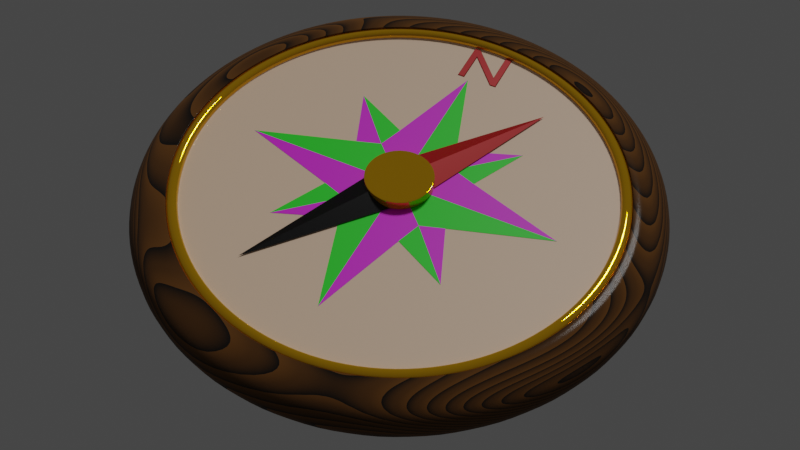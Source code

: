 # Source: compass.blend  (saved by Blender 2.80.41; exported with 4.5.12 LTS)
import bpy
from mathutils import Matrix  # noqa: F401  (used for matrix-valued properties, if any)

bpy.ops.wm.read_factory_settings(use_empty=True)
scene = bpy.context.scene
scene.name = 'Scene'

# ---- collections
col_collection = bpy.data.collections.new('Collection'); scene.collection.children.link(col_collection)

# ---- images (referenced by path relative to the original .blend; pixels are not part of the script)
import os
ASSET_DIR = os.environ.get("B2B_ASSET_DIR", "")  # directory of the original .blend (textures are referenced by path, not embedded)
HERE = os.path.dirname(os.path.abspath(__file__))  # packed textures are extracted next to this script under _unpacked/

def load_image(name, relpath, width, height, colorspace="sRGB"):
    """Load a texture the original file referenced (path relative to the .blend, or extracted next to this script)."""
    p = next((c for c in (os.path.join(HERE, relpath), os.path.join(ASSET_DIR, relpath)) if relpath and os.path.exists(c)), "")
    if p:
        img = bpy.data.images.load(p, check_existing=True)
        img.name = name
    else:  # same state as the original file: an image datablock whose file is absent (Cycles renders it pink)
        img = bpy.data.images.new(name, width, height)
        img.source = "FILE"
        img.filepath = "//" + (relpath or name)
    img.colorspace_settings.name = colorspace
    return img
img_whitemarble_color_jpg = load_image('WhiteMarble_COLOR.jpg', 'WhiteMarble_COLOR.jpg', 1024, 1024, 'sRGB')

# ---- materials (node trees are filled in below, after node groups)
mat_gold = bpy.data.materials.new('Gold')
mat_gold.roughness = 0.25
mat_wood = bpy.data.materials.new('Wood')
mat_wood.roughness = 0.25
mat_ivory = bpy.data.materials.new('Ivory')
mat_ivory.roughness = 0.25
mat_north = bpy.data.materials.new('North')
mat_north.roughness = 0.25
mat_south = bpy.data.materials.new('South')
mat_south.roughness = 0.25
mat_white_marble = bpy.data.materials.new('White Marble')
mat_white_marble.roughness = 0.25
mat_black_marble = bpy.data.materials.new('Black Marble')
mat_black_marble.roughness = 0.25

# ---- material node trees
mat_gold.use_nodes = True; mat_gold.node_tree.nodes.clear()
_N = mat_gold.node_tree.nodes; _L = mat_gold.node_tree.links
n0 = _N.new('ShaderNodeOutputMaterial'); n0.name = 'Material Output'; n0.location = (300, 300)
n1 = _N.new('ShaderNodeBsdfPrincipled'); n1.name = 'Principled BSDF'; n1.location = (10, 300)
n1.distribution = 'GGX'
n1.subsurface_method = 'BURLEY'
n1.inputs[0].default_value = (0.8, 0.425, 0.0, 1.0)
n1.inputs[1].default_value = 0.5636
n1.inputs[2].default_value = 0.0
n1.inputs[3].default_value = 1.45
n1.inputs[13].default_value = 1.0
n1.inputs[14].default_value = (0.9675, 0.9065, 0.8374, 1.0)
_L.new(n1.outputs[0], n0.inputs[0])
n0.is_active_output = True
mat_wood.use_nodes = True; mat_wood.node_tree.nodes.clear()
_N = mat_wood.node_tree.nodes; _L = mat_wood.node_tree.links
n0 = _N.new('ShaderNodeOutputMaterial'); n0.name = 'Material Output'; n0.location = (617, 300)
n1 = _N.new('ShaderNodeBsdfPrincipled'); n1.name = 'Principled BSDF'; n1.location = (327, 300)
n1.distribution = 'GGX'
n1.subsurface_method = 'BURLEY'
n1.inputs[2].default_value = 1.0
n1.inputs[3].default_value = 1.45
n1.inputs[19].default_value = 0.07738
n1.inputs[20].default_value = 0.1062
n2 = _N.new('ShaderNodeTexWave'); n2.name = 'Wave Texture.001'; n2.location = (-330, 133)
n2.bands_direction = 'DIAGONAL'
n2.rings_direction = 'SPHERICAL'
n2.wave_profile = 'SAW'
n2.inputs[1].default_value = 5.1
n2.inputs[2].default_value = 64.39
n2.inputs[3].default_value = 0.0
n2.inputs[4].default_value = -0.38
n3 = _N.new('ShaderNodeRGBCurve'); n3.name = 'RGB Curves'; n3.location = (-58, 192)
_c = n3.mapping.curves[0]
while len(_c.points) > 2: _c.points.remove(_c.points[-1])
_c.points[0].location = (0.0, 0.0); _c.points[0].handle_type = 'AUTO'
_c.points[1].location = (1.0, 0.5875); _c.points[1].handle_type = 'AUTO'
_c = n3.mapping.curves[1]
while len(_c.points) > 2: _c.points.remove(_c.points[-1])
_c.points[0].location = (0.0, 0.0); _c.points[0].handle_type = 'AUTO'
_c.points[1].location = (1.0, 0.23125); _c.points[1].handle_type = 'AUTO'
_c = n3.mapping.curves[2]
while len(_c.points) > 2: _c.points.remove(_c.points[-1])
_c.points[0].location = (0.0, 0.0); _c.points[0].handle_type = 'AUTO'
_c.points[1].location = (1.0, 0.03125); _c.points[1].handle_type = 'AUTO'
_c = n3.mapping.curves[3]
while len(_c.points) > 2: _c.points.remove(_c.points[-1])
_c.points[0].location = (0.0, 0.0); _c.points[0].handle_type = 'AUTO'
_c.points[1].location = (0.36818, 0.1375); _c.points[1].handle_type = 'AUTO'
_p = _c.points.new(0.6, 0.175); _p.handle_type = 'AUTO'
_p = _c.points.new(0.79545, 0.225); _p.handle_type = 'AUTO'
_p = _c.points.new(1.0, 0.275); _p.handle_type = 'AUTO'
n3.mapping.update()
_L.new(n1.outputs[0], n0.inputs[0])
_L.new(n3.outputs[0], n1.inputs[0])
_L.new(n2.outputs[0], n3.inputs[1])
n0.is_active_output = True
mat_ivory.use_nodes = True; mat_ivory.node_tree.nodes.clear()
_N = mat_ivory.node_tree.nodes; _L = mat_ivory.node_tree.links
n0 = _N.new('ShaderNodeOutputMaterial'); n0.name = 'Material Output'; n0.location = (300, 300)
n1 = _N.new('ShaderNodeBsdfPrincipled'); n1.name = 'Principled BSDF'; n1.location = (10, 300)
n1.distribution = 'GGX'
n1.subsurface_method = 'BURLEY'
n1.inputs[0].default_value = (1.0, 0.7072, 0.4942, 1.0)
n1.inputs[3].default_value = 1.45
n1.inputs[19].default_value = 0.0619
n1.inputs[24].default_value = 0.1543
_L.new(n1.outputs[0], n0.inputs[0])
n0.is_active_output = True
mat_north.use_nodes = True; mat_north.node_tree.nodes.clear()
_N = mat_north.node_tree.nodes; _L = mat_north.node_tree.links
n0 = _N.new('ShaderNodeOutputMaterial'); n0.name = 'Material Output'; n0.location = (300, 300)
n1 = _N.new('ShaderNodeBsdfPrincipled'); n1.name = 'Principled BSDF'; n1.location = (10, 300)
n1.distribution = 'GGX'
n1.subsurface_method = 'BURLEY'
n1.inputs[0].default_value = (0.493, 0.0, 0.0004123, 1.0)
n1.inputs[1].default_value = 0.2238
n1.inputs[2].default_value = 0.3714
n1.inputs[3].default_value = 1.45
n1.inputs[24].default_value = 0.04952
_L.new(n1.outputs[0], n0.inputs[0])
n0.is_active_output = True
mat_south.use_nodes = True; mat_south.node_tree.nodes.clear()
_N = mat_south.node_tree.nodes; _L = mat_south.node_tree.links
n0 = _N.new('ShaderNodeOutputMaterial'); n0.name = 'Material Output'; n0.location = (300, 300)
n1 = _N.new('ShaderNodeBsdfPrincipled'); n1.name = 'Principled BSDF'; n1.location = (10, 300)
n1.distribution = 'GGX'
n1.subsurface_method = 'BURLEY'
n1.inputs[0].default_value = (0.0, 0.0, 0.0, 1.0)
n1.inputs[1].default_value = 0.2857
n1.inputs[2].default_value = 0.3476
n1.inputs[3].default_value = 1.45
_L.new(n1.outputs[0], n0.inputs[0])
n0.is_active_output = True
mat_white_marble.use_nodes = True; mat_white_marble.node_tree.nodes.clear()
_N = mat_white_marble.node_tree.nodes; _L = mat_white_marble.node_tree.links
n0 = _N.new('ShaderNodeOutputMaterial'); n0.name = 'Material Output'; n0.location = (300, 300)
n1 = _N.new('ShaderNodeBsdfPrincipled'); n1.name = 'Principled BSDF'; n1.location = (10, 300)
n1.distribution = 'GGX'
n1.subsurface_method = 'BURLEY'
n1.inputs[3].default_value = 1.45
n2 = _N.new('ShaderNodeTexImage'); n2.name = 'Image Texture'; n2.location = (-541, 223)
n2.image = img_whitemarble_color_jpg
_L.new(n1.outputs[0], n0.inputs[0])
_L.new(n2.outputs[0], n1.inputs[0])
n0.is_active_output = True
mat_black_marble.use_nodes = True; mat_black_marble.node_tree.nodes.clear()
_N = mat_black_marble.node_tree.nodes; _L = mat_black_marble.node_tree.links
n0 = _N.new('ShaderNodeOutputMaterial'); n0.name = 'Material Output'; n0.location = (473, 300)
n1 = _N.new('ShaderNodeBsdfPrincipled'); n1.name = 'Principled BSDF'; n1.location = (183, 300)
n1.distribution = 'GGX'
n1.subsurface_method = 'BURLEY'
n1.inputs[3].default_value = 1.45
n2 = _N.new('ShaderNodeTexImage'); n2.name = 'Image Texture'; n2.location = (-644, 224)
n2.image = img_whitemarble_color_jpg
n3 = _N.new('ShaderNodeInvert'); n3.name = 'Invert'; n3.location = (-357, 222)
n4 = _N.new('ShaderNodeRGBCurve'); n4.name = 'RGB Curves'; n4.location = (-137, 229)
_c = n4.mapping.curves[3]
while len(_c.points) > 2: _c.points.remove(_c.points[-1])
_c.points[0].location = (0.0, 0.0); _c.points[0].handle_type = 'AUTO'
_c.points[1].location = (0.41818, 0.1); _c.points[1].handle_type = 'AUTO'
_p = _c.points.new(0.91818, 0.45625); _p.handle_type = 'AUTO'
_p = _c.points.new(1.0, 1.0); _p.handle_type = 'AUTO'
n4.mapping.update()
_L.new(n1.outputs[0], n0.inputs[0])
_L.new(n2.outputs[0], n3.inputs[1])
_L.new(n3.outputs[0], n4.inputs[1])
_L.new(n4.outputs[0], n1.inputs[0])
n0.is_active_output = True

# ---- world
world_world = bpy.data.worlds.new('World'); scene.world = world_world
world_world.use_nodes = True; world_world.node_tree.nodes.clear()
_N = world_world.node_tree.nodes; _L = world_world.node_tree.links
n0 = _N.new('ShaderNodeOutputWorld'); n0.name = 'World Output'; n0.location = (300, 300)
n1 = _N.new('ShaderNodeBackground'); n1.name = 'Background'; n1.location = (10, 300)
n1.inputs[0].default_value = (0.05088, 0.05088, 0.05088, 1.0)
_L.new(n1.outputs[0], n0.inputs[0])
n0.is_active_output = True
world_world.color = (0.05088, 0.05088, 0.05088)
world_world.use_sun_shadow = False
world_world.sun_shadow_jitter_overblur = 0.0

# ---- cameras
cam_camera = bpy.data.cameras.new('Camera')
cam_camera.clip_end = 100.0
cam_camera.ortho_scale = 7.314
cam_camera.dof.focus_distance = 0.0

# ---- lights
light_light = bpy.data.lights.new('Light', 'SUN')
light_light.transmission_factor = 0.0
light_light.cutoff_distance = 30.0
light_light.angle = 0.1993
light_light.energy = 1.0
light_light.shadow_buffer_clip_start = 1.001
light_light.shadow_soft_size = 0.1
light_light.shadow_cascade_max_distance = 1000.0

# ---- meshes
me_cylinder_001 = bpy.data.meshes.new('Cylinder.001')
me_cylinder_001.from_pydata([(-5.355e-08, 2.0, -2.0), (-5.355e-08, 2.0, 0.287), (0.3902, 1.962, -2.0), (0.3902, 1.962, 0.287), (0.7654, 1.848, -2.0), (0.7654, 1.848, 0.287), (1.111, 1.663, -2.0), (1.111, 1.663, 0.287), (1.414, 1.414, -2.0), (1.414, 1.414, 0.287), (1.663, 1.111, -2.0), (1.663, 1.111, 0.287), (1.848, 0.7654, -2.0), (1.848, 0.7654, 0.287), (1.962, 0.3902, -2.0), (1.962, 0.3902, 0.287), (2.0, -1.675e-07, -2.0), (2.0, -1.675e-07, 0.287), (1.962, -0.3902, -2.0), (1.962, -0.3902, 0.287), (1.848, -0.7654, -2.0), (1.848, -0.7654, 0.287), (1.663, -1.111, -2.0), (1.663, -1.111, 0.287), (1.414, -1.414, -2.0), (1.414, -1.414, 0.287), (1.111, -1.663, -2.0), (1.111, -1.663, 0.287), (0.7654, -1.848, -2.0), (0.7654, -1.848, 0.287), (0.3902, -1.962, -2.0), (0.3902, -1.962, 0.287), (-7.052e-07, -2.0, -2.0), (-7.052e-07, -2.0, 0.287), (-0.3902, -1.962, -2.0), (-0.3902, -1.962, 0.287), (-0.7654, -1.848, -2.0), (-0.7654, -1.848, 0.287), (-1.111, -1.663, -2.0), (-1.111, -1.663, 0.287), (-1.414, -1.414, -2.0), (-1.414, -1.414, 0.287), (-1.663, -1.111, -2.0), (-1.663, -1.111, 0.287), (-1.848, -0.7654, -2.0), (-1.848, -0.7654, 0.287), (-1.962, -0.3902, -2.0), (-1.962, -0.3902, 0.287), (-2.0, 1.613e-06, -2.0), (-2.0, 1.613e-06, 0.287), (-1.962, 0.3902, -2.0), (-1.962, 0.3902, 0.287), (-1.848, 0.7654, -2.0), (-1.848, 0.7654, 0.287), (-1.663, 1.111, -2.0), (-1.663, 1.111, 0.287), (-1.414, 1.414, -2.0), (-1.414, 1.414, 0.287), (-1.111, 1.663, -2.0), (-1.111, 1.663, 0.287), (-0.7654, 1.848, -2.0), (-0.7654, 1.848, 0.287), (-0.3902, 1.962, -2.0), (-0.3902, 1.962, 0.287), (-3.958e-08, 1.788, 2.0), (0.3487, 1.753, 2.0), (0.6841, 1.652, 2.0), (0.9931, 1.486, 2.0), (1.264, 1.264, 2.0), (1.486, 0.9931, 2.0), (1.652, 0.6841, 2.0), (1.753, 0.3487, 2.0), (1.788, -1.068e-07, 2.0), (1.753, -0.3487, 2.0), (1.652, -0.6841, 2.0), (1.486, -0.9931, 2.0), (1.264, -1.264, 2.0), (0.9931, -1.486, 2.0), (0.6841, -1.652, 2.0), (0.3487, -1.753, 2.0), (-6.221e-07, -1.788, 2.0), (-0.3487, -1.753, 2.0), (-0.6841, -1.652, 2.0), (-0.9931, -1.486, 2.0), (-1.264, -1.264, 2.0), (-1.486, -0.9931, 2.0), (-1.652, -0.6841, 2.0), (-1.753, -0.3487, 2.0), (-1.788, 1.484e-06, 2.0), (-1.753, 0.3487, 2.0), (-1.652, 0.6841, 2.0), (-1.486, 0.9931, 2.0), (-1.264, 1.264, 2.0), (-0.9931, 1.486, 2.0), (-0.6841, 1.652, 2.0), (-0.3487, 1.753, 2.0), (-0.3778, 1.899, 1.455), (-4.86e-08, 1.936, 1.455), (1.899, -0.3778, 1.455), (1.789, -0.741, 1.455), (-0.741, -1.789, 1.455), (-1.076, -1.61, 1.455), (-1.61, 1.076, 1.455), (-1.369, 1.369, 1.455), (1.61, 1.076, 1.455), (1.789, 0.741, 1.455), (0.741, -1.789, 1.455), (0.3778, -1.899, 1.455), (-1.899, -0.3778, 1.455), (-1.936, 1.573e-06, 1.455), (0.3778, 1.899, 1.455), (0.741, 1.789, 1.455), (1.61, -1.076, 1.455), (-1.369, -1.369, 1.455), (-1.076, 1.61, 1.455), (1.899, 0.3778, 1.455), (-6.796e-07, -1.936, 1.455), (-1.899, 0.3778, 1.455), (1.076, 1.61, 1.455), (1.369, -1.369, 1.455), (-1.61, -1.076, 1.455), (-0.741, 1.789, 1.455), (1.936, -1.502e-07, 1.455), (-0.3778, -1.899, 1.455), (-1.789, 0.741, 1.455), (1.369, 1.369, 1.455), (1.076, -1.61, 1.455), (-1.789, -0.741, 1.455), (-2.741e-08, 1.698, 2.0), (0.3313, 1.666, 2.0), (0.6499, 1.569, 2.0), (0.9435, 1.412, 2.0), (1.201, 1.201, 2.0), (1.412, 0.9435, 2.0), (1.569, 0.6499, 2.0), (1.666, 0.3313, 2.0), (1.698, -8.337e-08, 2.0), (1.666, -0.3313, 2.0), (1.569, -0.6499, 2.0), (1.412, -0.9435, 2.0), (1.201, -1.201, 2.0), (0.9435, -1.412, 2.0), (0.6499, -1.569, 2.0), (0.3313, -1.666, 2.0), (-5.808e-07, -1.698, 2.0), (-0.3313, -1.666, 2.0), (-0.6499, -1.569, 2.0), (-0.9435, -1.412, 2.0), (-1.201, -1.201, 2.0), (-1.412, -0.9435, 2.0), (-1.569, -0.6499, 2.0), (-1.666, -0.3313, 2.0), (-1.698, 1.428e-06, 2.0), (-1.666, 0.3313, 2.0), (-1.569, 0.6499, 2.0), (-1.412, 0.9435, 2.0), (-1.201, 1.201, 2.0), (-0.9435, 1.412, 2.0), (-0.6499, 1.569, 2.0), (-0.3313, 1.666, 2.0), (-2.741e-08, 1.698, 1.509), (0.3313, 1.666, 1.509), (0.6499, 1.569, 1.509), (0.9435, 1.412, 1.509), (1.201, 1.201, 1.509), (1.412, 0.9435, 1.509), (1.569, 0.6499, 1.509), (1.666, 0.3313, 1.509), (1.698, -8.337e-08, 1.509), (1.666, -0.3313, 1.509), (1.569, -0.6499, 1.509), (1.412, -0.9435, 1.509), (1.201, -1.201, 1.509), (0.9435, -1.412, 1.509), (0.6499, -1.569, 1.509), (0.3313, -1.666, 1.509), (-5.808e-07, -1.698, 1.509), (-0.3313, -1.666, 1.509), (-0.6499, -1.569, 1.509), (-0.9435, -1.412, 1.509), (-1.201, -1.201, 1.509), (-1.412, -0.9435, 1.509), (-1.569, -0.6499, 1.509), (-1.666, -0.3313, 1.509), (-1.698, 1.428e-06, 1.509), (-1.666, 0.3313, 1.509), (-1.569, 0.6499, 1.509), (-1.412, 0.9435, 1.509), (-1.201, 1.201, 1.509), (-0.9435, 1.412, 1.509), (-0.6499, 1.569, 1.509), (-0.3313, 1.666, 1.509), (-2.57e-08, 1.615, 1.509), (0.315, 1.584, 1.509), (0.6179, 1.492, 1.509), (0.897, 1.342, 1.509), (1.142, 1.142, 1.509), (1.342, 0.897, 1.509), (1.492, 0.6179, 1.509), (1.584, 0.315, 1.509), (1.615, -6.292e-08, 1.509), (1.584, -0.315, 1.509), (1.492, -0.6179, 1.509), (1.342, -0.897, 1.509), (1.142, -1.142, 1.509), (0.897, -1.342, 1.509), (0.6179, -1.492, 1.509), (0.315, -1.584, 1.509), (-5.518e-07, -1.615, 1.509), (-0.315, -1.584, 1.509), (-0.6179, -1.492, 1.509), (-0.897, -1.342, 1.509), (-1.142, -1.142, 1.509), (-1.342, -0.897, 1.509), (-1.492, -0.6179, 1.509), (-1.584, -0.315, 1.509), (-1.615, 1.374e-06, 1.509), (-1.584, 0.315, 1.509), (-1.492, 0.6179, 1.509), (-1.342, 0.897, 1.509), (-1.142, 1.142, 1.509), (-0.897, 1.342, 1.509), (-0.6179, 1.492, 1.509), (-0.315, 1.584, 1.509), (0.0, 1.698, 1.864), (0.3313, 1.666, 1.864), (0.6499, 1.569, 1.864), (0.9435, 1.412, 1.864), (1.201, 1.201, 1.864), (1.412, 0.9435, 1.864), (1.569, 0.6499, 1.864), (1.666, 0.3313, 1.864), (1.698, -1.192e-07, 1.864), (1.666, -0.3313, 1.864), (1.569, -0.6499, 1.864), (1.412, -0.9435, 1.864), (1.201, -1.201, 1.864), (0.9435, -1.412, 1.864), (0.6499, -1.569, 1.864), (0.3313, -1.666, 1.864), (-5.96e-07, -1.698, 1.864), (-0.3313, -1.666, 1.864), (-0.6499, -1.569, 1.864), (-0.9435, -1.412, 1.864), (-1.201, -1.201, 1.864), (-1.412, -0.9435, 1.864), (-1.569, -0.6499, 1.864), (-1.666, -0.3313, 1.864), (-1.698, 1.431e-06, 1.864), (-1.666, 0.3313, 1.864), (-1.569, 0.6499, 1.864), (-1.412, 0.9435, 1.864), (-1.201, 1.201, 1.864), (-0.9435, 1.412, 1.864), (-0.6499, 1.569, 1.864), (-0.3313, 1.666, 1.864), (0.0, 1.615, 1.864), (0.315, 1.584, 1.864), (0.6179, 1.492, 1.864), (0.897, 1.342, 1.864), (1.142, 1.142, 1.864), (1.342, 0.897, 1.864), (1.492, 0.6179, 1.864), (1.584, 0.315, 1.864), (1.615, -1.192e-07, 1.864), (1.584, -0.315, 1.864), (1.492, -0.6179, 1.864), (1.342, -0.897, 1.864), (1.142, -1.142, 1.864), (0.897, -1.342, 1.864), (0.6179, -1.492, 1.864), (0.315, -1.584, 1.864), (-5.96e-07, -1.615, 1.864), (-0.315, -1.584, 1.864), (-0.6179, -1.492, 1.864), (-0.897, -1.342, 1.864), (-1.142, -1.142, 1.864), (-1.342, -0.897, 1.864), (-1.492, -0.6179, 1.864), (-1.584, -0.315, 1.864), (-1.615, 1.431e-06, 1.864), (-1.584, 0.315, 1.864), (-1.492, 0.6179, 1.864), (-1.342, 0.897, 1.864), (-1.142, 1.142, 1.864), (-0.897, 1.342, 1.864), (-0.6179, 1.492, 1.864), (-0.315, 1.584, 1.864), (1.28e-09, 1.665, 2.0), (0.3248, 1.633, 2.0), (0.637, 1.538, 2.0), (0.9249, 1.384, 2.0), (1.177, 1.177, 2.0), (1.384, 0.9249, 2.0), (1.538, 0.637, 2.0), (1.633, 0.3248, 2.0), (1.665, -1.099e-07, 2.0), (1.633, -0.3248, 2.0), (1.538, -0.637, 2.0), (1.384, -0.9249, 2.0), (1.177, -1.177, 2.0), (0.9249, -1.384, 2.0), (0.637, -1.538, 2.0), (0.3248, -1.633, 2.0), (-5.83e-07, -1.665, 2.0), (-0.3248, -1.633, 2.0), (-0.6371, -1.538, 2.0), (-0.9249, -1.384, 2.0), (-1.177, -1.177, 2.0), (-1.384, -0.9249, 2.0), (-1.538, -0.637, 2.0), (-1.633, -0.3248, 2.0), (-1.665, 1.409e-06, 2.0), (-1.633, 0.3248, 2.0), (-1.538, 0.6371, 2.0), (-1.384, 0.9249, 2.0), (-1.177, 1.177, 2.0), (-0.9249, 1.384, 2.0), (-0.637, 1.538, 2.0), (-0.3248, 1.633, 2.0), (-1.556e-09, 1.639, 2.0), (0.3198, 1.608, 2.0), (0.6274, 1.515, 2.0), (0.9108, 1.363, 2.0), (1.159, 1.159, 2.0), (1.363, 0.9108, 2.0), (1.515, 0.6274, 2.0), (1.608, 0.3198, 2.0), (1.639, -1.265e-07, 2.0), (1.608, -0.3198, 2.0), (1.515, -0.6274, 2.0), (1.363, -0.9108, 2.0), (1.159, -1.159, 2.0), (0.9108, -1.363, 2.0), (0.6274, -1.515, 2.0), (0.3198, -1.608, 2.0), (-6.068e-07, -1.639, 2.0), (-0.3198, -1.608, 2.0), (-0.6274, -1.515, 2.0), (-0.9108, -1.363, 2.0), (-1.159, -1.159, 2.0), (-1.363, -0.9108, 2.0), (-1.515, -0.6274, 2.0), (-1.608, -0.3198, 2.0), (-1.639, 1.447e-06, 2.0), (-1.608, 0.3198, 2.0), (-1.515, 0.6274, 2.0), (-1.363, 0.9108, 2.0), (-1.159, 1.159, 2.0), (-0.9108, 1.363, 2.0), (-0.6274, 1.515, 2.0), (-0.3198, 1.608, 2.0), (-1.576, 0.6527, 2.0), (-1.418, 0.9476, 2.0), (0.9476, -1.418, 2.0), (0.6527, -1.576, 2.0), (-2.842e-08, 1.706, 2.0), (0.3328, 1.673, 2.0), (-1.206, 1.206, 2.0), (0.3328, -1.673, 2.0), (0.6527, 1.576, 2.0), (-0.9476, 1.418, 2.0), (-5.842e-07, -1.706, 2.0), (0.9476, 1.418, 2.0), (-0.6527, 1.576, 2.0), (-0.3328, -1.673, 2.0), (1.206, 1.206, 2.0), (-0.3328, 1.673, 2.0), (-0.6527, -1.576, 2.0), (1.418, 0.9476, 2.0), (-0.9476, -1.418, 2.0), (1.576, 0.6527, 2.0), (-1.206, -1.206, 2.0), (1.673, 0.3328, 2.0), (-1.418, -0.9476, 2.0), (1.706, -8.53e-08, 2.0), (-1.576, -0.6527, 2.0), (1.673, -0.3328, 2.0), (-1.673, -0.3328, 2.0), (1.576, -0.6527, 2.0), (-1.706, 1.433e-06, 2.0), (1.418, -0.9476, 2.0), (-1.673, 0.3328, 2.0), (1.206, -1.206, 2.0), (1.412, 0.9435, 1.905), (1.569, 0.6499, 1.905), (-0.9435, -1.412, 1.905), (-1.201, -1.201, 1.905), (1.666, 0.3313, 1.905), (-1.412, -0.9435, 1.905), (1.698, -8.337e-08, 1.905), (-1.569, -0.6499, 1.905), (1.666, -0.3313, 1.905), (-1.666, -0.3313, 1.905), (1.569, -0.6499, 1.905), (-1.698, 1.428e-06, 1.905), (1.412, -0.9435, 1.905), (-1.666, 0.3313, 1.905), (1.201, -1.201, 1.905), (-1.569, 0.6499, 1.905), (0.9435, -1.412, 1.905), (-1.412, 0.9435, 1.905), (0.6499, -1.569, 1.905), (-2.741e-08, 1.698, 1.905), (0.3313, 1.666, 1.905), (-1.201, 1.201, 1.905), (0.3313, -1.666, 1.905), (0.6499, 1.569, 1.905), (-0.9435, 1.412, 1.905), (-5.808e-07, -1.698, 1.905), (0.9435, 1.412, 1.905), (-0.6499, 1.569, 1.905), (-0.3313, -1.666, 1.905), (1.201, 1.201, 1.905), (-0.3313, 1.666, 1.905), (-0.6499, -1.569, 1.905), (1.652, -1.182e-07, 2.0), (1.62, -0.3223, 2.0), (-1.526, -0.6322, 2.0), (-1.62, -0.3223, 2.0), (1.526, -0.6322, 2.0), (-1.652, 1.428e-06, 2.0), (1.374, -0.9178, 2.0), (-1.62, 0.3223, 2.0), (1.168, -1.168, 2.0), (-1.526, 0.6322, 2.0), (0.9178, -1.374, 2.0), (-1.374, 0.9178, 2.0), (0.6322, -1.526, 2.0), (-1.38e-10, 1.652, 2.0), (0.3223, 1.62, 2.0), (-1.168, 1.168, 2.0), (0.3223, -1.62, 2.0), (0.6322, 1.526, 2.0), (-0.9178, 1.374, 2.0), (-5.949e-07, -1.652, 2.0), (0.9178, 1.374, 2.0), (-0.6322, 1.526, 2.0), (-0.3223, -1.62, 2.0), (1.168, 1.168, 2.0), (-0.3223, 1.62, 2.0), (-0.6322, -1.526, 2.0), (1.374, 0.9178, 2.0), (-0.9178, -1.374, 2.0), (1.526, 0.6322, 2.0), (-1.168, -1.168, 2.0), (1.62, 0.3223, 2.0), (-1.374, -0.9178, 2.0), (-2.533e-08, 1.611, 1.509), (0.3143, 1.58, 1.509), (0.6166, 1.488, 1.509), (0.8951, 1.34, 1.509), (1.139, 1.139, 1.509), (1.34, 0.8951, 1.509), (1.488, 0.6166, 1.509), (1.58, 0.3143, 1.509), (1.611, -6.201e-08, 1.509), (1.58, -0.3143, 1.509), (1.488, -0.6166, 1.509), (1.34, -0.8951, 1.509), (1.139, -1.139, 1.509), (0.8951, -1.34, 1.509), (0.6166, -1.488, 1.509), (0.3143, -1.58, 1.509), (-5.503e-07, -1.611, 1.509), (-0.3143, -1.58, 1.509), (-0.6166, -1.488, 1.509), (-0.8951, -1.34, 1.509), (-1.139, -1.139, 1.509), (-1.34, -0.8951, 1.509), (-1.488, -0.6165, 1.509), (-1.58, -0.3143, 1.509), (-1.611, 1.372e-06, 1.509), (-1.58, 0.3143, 1.509), (-1.488, 0.6166, 1.509), (-1.34, 0.8951, 1.509), (-1.139, 1.139, 1.509), (-0.8951, 1.34, 1.509), (-0.6165, 1.488, 1.509), (-0.3143, 1.58, 1.509), (1.402e-07, 0.2357, 1.509), (0.04599, 0.2312, 1.509), (0.09022, 0.2178, 1.509), (0.131, 0.196, 1.509), (0.1667, 0.1667, 1.509), (0.196, 0.131, 1.509), (0.2178, 0.09022, 1.509), (0.2312, 0.04599, 1.509), (0.2357, 2.867e-07, 1.509), (0.2312, -0.04599, 1.509), (0.2178, -0.09022, 1.509), (0.196, -0.131, 1.509), (0.1667, -0.1667, 1.509), (0.131, -0.196, 1.509), (0.09022, -0.2178, 1.509), (0.04599, -0.2312, 1.509), (6.338e-08, -0.2357, 1.509), (-0.04599, -0.2312, 1.509), (-0.09022, -0.2178, 1.509), (-0.131, -0.196, 1.509), (-0.1667, -0.1667, 1.509), (-0.196, -0.131, 1.509), (-0.2178, -0.09022, 1.509), (-0.2312, -0.04599, 1.509), (-0.2357, 4.965e-07, 1.509), (-0.2312, 0.04599, 1.509), (-0.2178, 0.09022, 1.509), (-0.196, 0.131, 1.509), (-0.1667, 0.1667, 1.509), (-0.131, 0.196, 1.509), (-0.09022, 0.2178, 1.509), (-0.04599, 0.2312, 1.509), (1.41e-07, 0.2293, 1.509), (0.04473, 0.2249, 1.509), (0.08775, 0.2118, 1.509), (0.1274, 0.1907, 1.509), (0.1621, 0.1621, 1.509), (0.1907, 0.1274, 1.509), (0.2118, 0.08775, 1.509), (0.2249, 0.04473, 1.509), (0.2293, 2.882e-07, 1.509), (0.2249, -0.04473, 1.509), (0.2118, -0.08775, 1.509), (0.1907, -0.1274, 1.509), (0.1621, -0.1621, 1.509), (0.1274, -0.1907, 1.509), (0.08775, -0.2118, 1.509), (0.04473, -0.2249, 1.509), (6.633e-08, -0.2293, 1.509), (-0.04473, -0.2249, 1.509), (-0.08775, -0.2118, 1.509), (-0.1274, -0.1907, 1.509), (-0.1621, -0.1621, 1.509), (-0.1907, -0.1274, 1.509), (-0.2118, -0.08775, 1.509), (-0.2249, -0.04473, 1.509), (-0.2293, 4.923e-07, 1.509), (-0.2249, 0.04473, 1.509), (-0.2118, 0.08775, 1.509), (-0.1907, 0.1274, 1.509), (-0.1621, 0.1621, 1.509), (-0.1274, 0.1907, 1.509), (-0.08775, 0.2118, 1.509), (-0.04473, 0.2249, 1.509), (1.386e-07, 0.2585, 1.591), (0.05044, 0.2536, 1.591), (0.09894, 0.2389, 1.591), (0.1436, 0.215, 1.591), (0.1828, 0.1828, 1.591), (0.215, 0.1436, 1.591), (0.2389, 0.09894, 1.591), (0.2536, 0.05044, 1.591), (0.2585, 2.812e-07, 1.591), (0.2536, -0.05044, 1.591), (0.2389, -0.09894, 1.591), (0.215, -0.1436, 1.591), (0.1828, -0.1828, 1.591), (0.1436, -0.215, 1.591), (0.09894, -0.2389, 1.591), (0.05044, -0.2536, 1.591), (5.431e-08, -0.2585, 1.591), (-0.05044, -0.2536, 1.591), (-0.09894, -0.2389, 1.591), (-0.1436, -0.215, 1.591), (-0.1828, -0.1828, 1.591), (-0.215, -0.1436, 1.591), (-0.2389, -0.09894, 1.591), (-0.2536, -0.05044, 1.591), (-0.2585, 5.114e-07, 1.591), (-0.2536, 0.05044, 1.591), (-0.2389, 0.09894, 1.591), (-0.215, 0.1436, 1.591), (-0.1828, 0.1828, 1.591), (-0.1436, 0.215, 1.591), (-0.09894, 0.2389, 1.591), (-0.05044, 0.2536, 1.591), (1.386e-07, 0.2585, 2.324), (0.05044, 0.2536, 2.324), (0.09894, 0.2389, 2.324), (0.1436, 0.215, 2.324), (0.1828, 0.1828, 2.324), (0.215, 0.1436, 2.324), (0.2389, 0.09894, 2.324), (0.2536, 0.05044, 2.324), (0.2585, 2.812e-07, 2.324), (0.2536, -0.05044, 2.324), (0.2389, -0.09894, 2.324), (0.215, -0.1436, 2.324), (0.1828, -0.1828, 2.324), (0.1436, -0.215, 2.324), (0.09894, -0.2389, 2.324), (0.05044, -0.2536, 2.324), (5.431e-08, -0.2585, 2.324), (-0.05044, -0.2536, 2.324), (-0.09894, -0.2389, 2.324), (-0.1436, -0.215, 2.324), (-0.1828, -0.1828, 2.324), (-0.215, -0.1436, 2.324), (-0.2389, -0.09894, 2.324), (-0.2536, -0.05044, 2.324), (-0.2585, 5.114e-07, 2.324), (-0.2536, 0.05044, 2.324), (-0.2389, 0.09894, 2.324), (-0.215, 0.1436, 2.324), (-0.1828, 0.1828, 2.324), (-0.1436, 0.215, 2.324), (-0.09894, 0.2389, 2.324), (-0.05044, 0.2536, 2.324), (0.1436, -0.215, 2.243), (0.09894, -0.2389, 2.243), (1.386e-07, 0.2585, 2.243), (0.05044, 0.2536, 2.243), (-0.215, 0.1436, 2.243), (-0.1828, 0.1828, 2.243), (0.05044, -0.2536, 2.243), (0.09894, 0.2389, 2.243), (-0.1436, 0.215, 2.243), (5.431e-08, -0.2585, 2.243), (0.1436, 0.215, 2.243), (-0.09894, 0.2389, 2.243), (-0.05044, -0.2536, 2.243), (0.1828, 0.1828, 2.243), (-0.05044, 0.2536, 2.243), (-0.09894, -0.2389, 2.243), (0.215, 0.1436, 2.243), (-0.1436, -0.215, 2.243), (0.2389, 0.09894, 2.243), (-0.1828, -0.1828, 2.243), (0.2536, 0.05044, 2.243), (-0.215, -0.1436, 2.243), (0.2585, 2.812e-07, 2.243), (-0.2389, -0.09894, 2.243), (0.2536, -0.05044, 2.243), (-0.2536, -0.05044, 2.243), (0.2389, -0.09894, 2.243), (-0.2585, 5.114e-07, 2.243), (0.215, -0.1436, 2.243), (-0.2536, 0.05044, 2.243), (0.1828, -0.1828, 2.243), (-0.2389, 0.09894, 2.243), (0.09894, -0.2389, 1.656), (0.05044, 0.2536, 1.656), (-0.1828, 0.1828, 1.656), (0.05044, -0.2536, 1.656), (0.09894, 0.2389, 1.656), (-0.1436, 0.215, 1.656), (5.431e-08, -0.2585, 1.656), (0.1436, 0.215, 1.656), (-0.09894, 0.2389, 1.656), (-0.05044, -0.2536, 1.656), (0.1828, 0.1828, 1.656), (-0.05044, 0.2536, 1.656), (-0.09894, -0.2389, 1.656), (0.215, 0.1436, 1.656), (-0.1436, -0.215, 1.656), (0.2389, 0.09894, 1.656), (-0.1828, -0.1828, 1.656), (0.2536, 0.05044, 1.656), (-0.215, -0.1436, 1.656), (0.2585, 2.812e-07, 1.656), (-0.2389, -0.09894, 1.656), (0.2536, -0.05044, 1.656), (-0.2536, -0.05044, 1.656), (0.2389, -0.09894, 1.656), (-0.2585, 5.114e-07, 1.656), (0.215, -0.1436, 1.656), (-0.2536, 0.05044, 1.656), (0.1828, -0.1828, 1.656), (-0.2389, 0.09894, 1.656), (0.1436, -0.215, 1.656), (1.386e-07, 0.2585, 1.656), (-0.215, 0.1436, 1.656), (1.391e-07, 0.2507, 2.324), (0.0489, 0.2458, 2.324), (0.09593, 0.2316, 2.324), (0.1393, 0.2084, 2.324), (0.1772, 0.1772, 2.324), (0.2084, 0.1393, 2.324), (0.2316, 0.09593, 2.324), (0.2458, 0.0489, 2.324), (0.2507, 2.831e-07, 2.324), (0.2458, -0.0489, 2.324), (0.2316, -0.09593, 2.324), (0.2084, -0.1393, 2.324), (0.1772, -0.1772, 2.324), (0.1393, -0.2084, 2.324), (0.09593, -0.2316, 2.324), (0.0489, -0.2458, 2.324), (5.744e-08, -0.2507, 2.324), (-0.0489, -0.2458, 2.324), (-0.09593, -0.2316, 2.324), (-0.1393, -0.2084, 2.324), (-0.1772, -0.1772, 2.324), (-0.2084, -0.1393, 2.324), (-0.2316, -0.09593, 2.324), (-0.2458, -0.0489, 2.324), (-0.2507, 5.062e-07, 2.324), (-0.2458, 0.0489, 2.324), (-0.2316, 0.09593, 2.324), (-0.2084, 0.1393, 2.324), (-0.1772, 0.1772, 2.324), (-0.1393, 0.2084, 2.324), (-0.09593, 0.2316, 2.324), (-0.0489, 0.2458, 2.324), (1.131, 1.131, 1.509), (1.329, 0.8883, 1.509), (-0.3119, 1.568, 1.509), (-2.387e-08, 1.599, 1.509), (-0.6119, -1.477, 1.509), (-0.8883, -1.329, 1.509), (1.477, 0.6119, 1.509), (-1.131, -1.131, 1.509), (1.568, 0.3119, 1.509), (-1.329, -0.8883, 1.509), (1.599, -5.893e-08, 1.509), (-1.477, -0.6119, 1.509), (1.568, -0.3119, 1.509), (-1.568, -0.3119, 1.509), (1.477, -0.6119, 1.509), (-1.599, 1.364e-06, 1.509), (1.329, -0.8883, 1.509), (-1.568, 0.3119, 1.509), (1.131, -1.131, 1.509), (-1.477, 0.6119, 1.509), (0.8883, -1.329, 1.509), (-1.329, 0.8883, 1.509), (0.6119, -1.477, 1.509), (0.3119, 1.568, 1.509), (-1.131, 1.131, 1.509), (0.3119, -1.568, 1.509), (0.6119, 1.477, 1.509), (-0.8883, 1.329, 1.509), (-5.449e-07, -1.599, 1.509), (0.8883, 1.329, 1.509), (-0.6119, 1.477, 1.509), (-0.3119, -1.568, 1.509)], [], [(0, 1, 3, 2), (2, 3, 5, 4), (4, 5, 7, 6), (6, 7, 9, 8), (8, 9, 11, 10), (10, 11, 13, 12), (12, 13, 15, 14), (14, 15, 17, 16), (16, 17, 19, 18), (18, 19, 21, 20), (20, 21, 23, 22), (22, 23, 25, 24), (24, 25, 27, 26), (26, 27, 29, 28), (28, 29, 31, 30), (30, 31, 33, 32), (32, 33, 35, 34), (34, 35, 37, 36), (36, 37, 39, 38), (38, 39, 41, 40), (40, 41, 43, 42), (42, 43, 45, 44), (44, 45, 47, 46), (46, 47, 49, 48), (48, 49, 51, 50), (50, 51, 53, 52), (52, 53, 55, 54), (54, 55, 57, 56), (56, 57, 59, 58), (58, 59, 61, 60), (97, 96, 95, 64), (60, 61, 63, 62), (62, 63, 1, 0), (0, 2, 4, 6, 8, 10, 12, 14, 16, 18, 20, 22, 24, 26, 28, 30, 32, 34, 36, 38, 40, 42, 44, 46, 48, 50, 52, 54, 56, 58, 60, 62), (353, 352, 154, 155), (99, 98, 73, 74), (101, 100, 82, 83), (103, 102, 91, 92), (105, 104, 69, 70), (107, 106, 78, 79), (109, 108, 87, 88), (111, 110, 65, 66), (112, 99, 74, 75), (113, 101, 83, 84), (114, 103, 92, 93), (115, 105, 70, 71), (116, 107, 79, 80), (117, 109, 88, 89), (118, 111, 66, 67), (119, 112, 75, 76), (120, 113, 84, 85), (121, 114, 93, 94), (122, 115, 71, 72), (123, 116, 80, 81), (124, 117, 89, 90), (125, 118, 67, 68), (126, 119, 76, 77), (127, 120, 85, 86), (96, 121, 94, 95), (98, 122, 72, 73), (100, 123, 81, 82), (102, 124, 90, 91), (104, 125, 68, 69), (106, 126, 77, 78), (108, 127, 86, 87), (110, 97, 64, 65), (3, 1, 97, 110), (47, 45, 127, 108), (29, 27, 126, 106), (11, 9, 125, 104), (55, 53, 124, 102), (37, 35, 123, 100), (19, 17, 122, 98), (63, 61, 121, 96), (45, 43, 120, 127), (27, 25, 119, 126), (9, 7, 118, 125), (53, 51, 117, 124), (35, 33, 116, 123), (17, 15, 115, 122), (61, 59, 114, 121), (43, 41, 113, 120), (25, 23, 112, 119), (7, 5, 111, 118), (51, 49, 109, 117), (33, 31, 107, 116), (15, 13, 105, 115), (59, 57, 103, 114), (41, 39, 101, 113), (23, 21, 99, 112), (5, 3, 110, 111), (49, 47, 108, 109), (31, 29, 106, 107), (13, 11, 104, 105), (57, 55, 102, 103), (39, 37, 100, 101), (21, 19, 98, 99), (1, 63, 96, 97), (385, 384, 165, 166), (355, 354, 141, 142), (357, 356, 128, 129), (358, 353, 155, 156), (359, 355, 142, 143), (360, 357, 129, 130), (361, 358, 156, 157), (362, 359, 143, 144), (363, 360, 130, 131), (364, 361, 157, 158), (365, 362, 144, 145), (366, 363, 131, 132), (367, 364, 158, 159), (368, 365, 145, 146), (369, 366, 132, 133), (356, 367, 159, 128), (370, 368, 146, 147), (371, 369, 133, 134), (372, 370, 147, 148), (373, 371, 134, 135), (374, 372, 148, 149), (375, 373, 135, 136), (376, 374, 149, 150), (377, 375, 136, 137), (378, 376, 150, 151), (379, 377, 137, 138), (380, 378, 151, 152), (381, 379, 138, 139), (382, 380, 152, 153), (383, 381, 139, 140), (352, 382, 153, 154), (354, 383, 140, 141), (199, 200, 264, 263), (387, 386, 179, 180), (388, 385, 166, 167), (389, 387, 180, 181), (390, 388, 167, 168), (391, 389, 181, 182), (392, 390, 168, 169), (393, 391, 182, 183), (394, 392, 169, 170), (395, 393, 183, 184), (396, 394, 170, 171), (397, 395, 184, 185), (398, 396, 171, 172), (399, 397, 185, 186), (400, 398, 172, 173), (401, 399, 186, 187), (402, 400, 173, 174), (404, 403, 160, 161), (405, 401, 187, 188), (406, 402, 174, 175), (407, 404, 161, 162), (408, 405, 188, 189), (409, 406, 175, 176), (410, 407, 162, 163), (411, 408, 189, 190), (412, 409, 176, 177), (413, 410, 163, 164), (414, 411, 190, 191), (415, 412, 177, 178), (384, 413, 164, 165), (403, 414, 191, 160), (386, 415, 178, 179), (179, 178, 242, 243), (198, 199, 263, 262), (178, 177, 241, 242), (197, 198, 262, 261), (223, 192, 256, 287), (177, 176, 240, 241), (196, 197, 261, 260), (222, 223, 287, 286), (176, 175, 239, 240), (195, 196, 260, 259), (221, 222, 286, 285), (175, 174, 238, 239), (194, 195, 259, 258), (220, 221, 285, 284), (174, 173, 237, 238), (193, 194, 258, 257), (219, 220, 284, 283), (173, 172, 236, 237), (192, 193, 257, 256), (218, 219, 283, 282), (172, 171, 235, 236), (217, 218, 282, 281), (171, 170, 234, 235), (216, 217, 281, 280), (170, 169, 233, 234), (215, 216, 280, 279), (169, 168, 232, 233), (214, 215, 279, 278), (168, 167, 231, 232), (213, 214, 278, 277), (167, 166, 230, 231), (285, 286, 350, 349), (233, 232, 296, 297), (258, 259, 323, 322), (284, 285, 349, 348), (232, 231, 295, 296), (257, 258, 322, 321), (283, 284, 348, 347), (231, 230, 294, 295), (256, 257, 321, 320), (282, 283, 347, 346), (230, 229, 293, 294), (224, 255, 319, 288), (281, 282, 346, 345), (229, 228, 292, 293), (255, 254, 318, 319), (280, 281, 345, 344), (228, 227, 291, 292), (254, 253, 317, 318), (279, 280, 344, 343), (227, 226, 290, 291), (253, 252, 316, 317), (278, 279, 343, 342), (226, 225, 289, 290), (252, 251, 315, 316), (277, 278, 342, 341), (225, 224, 288, 289), (251, 250, 314, 315), (276, 277, 341, 340), (250, 249, 313, 314), (275, 276, 340, 339), (249, 248, 312, 313), (274, 275, 339, 338), (180, 179, 243, 244), (200, 201, 265, 264), (181, 180, 244, 245), (201, 202, 266, 265), (182, 181, 245, 246), (202, 203, 267, 266), (183, 182, 246, 247), (203, 204, 268, 267), (184, 183, 247, 248), (204, 205, 269, 268), (185, 184, 248, 249), (205, 206, 270, 269), (186, 185, 249, 250), (206, 207, 271, 270), (187, 186, 250, 251), (161, 160, 224, 225), (207, 208, 272, 271), (188, 187, 251, 252), (162, 161, 225, 226), (208, 209, 273, 272), (189, 188, 252, 253), (163, 162, 226, 227), (209, 210, 274, 273), (190, 189, 253, 254), (164, 163, 227, 228), (210, 211, 275, 274), (191, 190, 254, 255), (165, 164, 228, 229), (211, 212, 276, 275), (160, 191, 255, 224), (166, 165, 229, 230), (212, 213, 277, 276), (417, 416, 328, 329), (419, 418, 342, 343), (420, 417, 329, 330), (421, 419, 343, 344), (422, 420, 330, 331), (423, 421, 344, 345), (424, 422, 331, 332), (425, 423, 345, 346), (426, 424, 332, 333), (427, 425, 346, 347), (428, 426, 333, 334), (430, 429, 320, 321), (431, 427, 347, 348), (432, 428, 334, 335), (433, 430, 321, 322), (434, 431, 348, 349), (435, 432, 335, 336), (436, 433, 322, 323), (437, 434, 349, 350), (438, 435, 336, 337), (439, 436, 323, 324), (440, 437, 350, 351), (441, 438, 337, 338), (442, 439, 324, 325), (429, 440, 351, 320), (443, 441, 338, 339), (444, 442, 325, 326), (445, 443, 339, 340), (446, 444, 326, 327), (447, 445, 340, 341), (416, 446, 327, 328), (418, 447, 341, 342), (259, 260, 324, 323), (234, 233, 297, 298), (286, 287, 351, 350), (260, 261, 325, 324), (235, 234, 298, 299), (287, 256, 320, 351), (261, 262, 326, 325), (236, 235, 299, 300), (262, 263, 327, 326), (237, 236, 300, 301), (263, 264, 328, 327), (238, 237, 301, 302), (264, 265, 329, 328), (239, 238, 302, 303), (265, 266, 330, 329), (240, 239, 303, 304), (266, 267, 331, 330), (241, 240, 304, 305), (267, 268, 332, 331), (242, 241, 305, 306), (268, 269, 333, 332), (243, 242, 306, 307), (269, 270, 334, 333), (244, 243, 307, 308), (270, 271, 335, 334), (245, 244, 308, 309), (271, 272, 336, 335), (246, 245, 309, 310), (272, 273, 337, 336), (247, 246, 310, 311), (273, 274, 338, 337), (248, 247, 311, 312), (204, 203, 459, 460), (77, 76, 383, 354), (90, 89, 382, 352), (76, 75, 381, 383), (89, 88, 380, 382), (75, 74, 379, 381), (88, 87, 378, 380), (74, 73, 377, 379), (87, 86, 376, 378), (73, 72, 375, 377), (86, 85, 374, 376), (72, 71, 373, 375), (85, 84, 372, 374), (71, 70, 371, 373), (84, 83, 370, 372), (70, 69, 369, 371), (83, 82, 368, 370), (64, 95, 367, 356), (69, 68, 366, 369), (82, 81, 365, 368), (95, 94, 364, 367), (68, 67, 363, 366), (81, 80, 362, 365), (94, 93, 361, 364), (67, 66, 360, 363), (80, 79, 359, 362), (93, 92, 358, 361), (66, 65, 357, 360), (79, 78, 355, 359), (92, 91, 353, 358), (65, 64, 356, 357), (78, 77, 354, 355), (91, 90, 352, 353), (147, 146, 415, 386), (128, 159, 414, 403), (133, 132, 413, 384), (146, 145, 412, 415), (159, 158, 411, 414), (132, 131, 410, 413), (145, 144, 409, 412), (158, 157, 408, 411), (131, 130, 407, 410), (144, 143, 406, 409), (157, 156, 405, 408), (130, 129, 404, 407), (143, 142, 402, 406), (156, 155, 401, 405), (129, 128, 403, 404), (142, 141, 400, 402), (155, 154, 399, 401), (141, 140, 398, 400), (154, 153, 397, 399), (140, 139, 396, 398), (153, 152, 395, 397), (139, 138, 394, 396), (152, 151, 393, 395), (138, 137, 392, 394), (151, 150, 391, 393), (137, 136, 390, 392), (150, 149, 389, 391), (136, 135, 388, 390), (149, 148, 387, 389), (135, 134, 385, 388), (148, 147, 386, 387), (134, 133, 384, 385), (310, 309, 447, 418), (296, 295, 446, 416), (309, 308, 445, 447), (295, 294, 444, 446), (308, 307, 443, 445), (294, 293, 442, 444), (307, 306, 441, 443), (288, 319, 440, 429), (293, 292, 439, 442), (306, 305, 438, 441), (319, 318, 437, 440), (292, 291, 436, 439), (305, 304, 435, 438), (318, 317, 434, 437), (291, 290, 433, 436), (304, 303, 432, 435), (317, 316, 431, 434), (290, 289, 430, 433), (303, 302, 428, 432), (316, 315, 427, 431), (289, 288, 429, 430), (302, 301, 426, 428), (315, 314, 425, 427), (301, 300, 424, 426), (314, 313, 423, 425), (300, 299, 422, 424), (313, 312, 421, 423), (299, 298, 420, 422), (312, 311, 419, 421), (298, 297, 417, 420), (311, 310, 418, 419), (297, 296, 416, 417), (705, 704, 484, 485), (218, 217, 473, 474), (205, 204, 460, 461), (219, 218, 474, 475), (206, 205, 461, 462), (193, 192, 448, 449), (220, 219, 475, 476), (207, 206, 462, 463), (194, 193, 449, 450), (221, 220, 476, 477), (208, 207, 463, 464), (195, 194, 450, 451), (222, 221, 477, 478), (209, 208, 464, 465), (196, 195, 451, 452), (223, 222, 478, 479), (210, 209, 465, 466), (197, 196, 452, 453), (192, 223, 479, 448), (211, 210, 466, 467), (198, 197, 453, 454), (212, 211, 467, 468), (199, 198, 454, 455), (213, 212, 468, 469), (200, 199, 455, 456), (214, 213, 469, 470), (201, 200, 456, 457), (215, 214, 470, 471), (202, 201, 457, 458), (216, 215, 471, 472), (203, 202, 458, 459), (217, 216, 472, 473), (488, 487, 519, 520), (707, 706, 511, 480), (709, 708, 498, 499), (710, 705, 485, 486), (711, 709, 499, 500), (712, 710, 486, 487), (713, 711, 500, 501), (714, 712, 487, 488), (715, 713, 501, 502), (716, 714, 488, 489), (717, 715, 502, 503), (718, 716, 489, 490), (719, 717, 503, 504), (720, 718, 490, 491), (721, 719, 504, 505), (722, 720, 491, 492), (723, 721, 505, 506), (724, 722, 492, 493), (725, 723, 506, 507), (726, 724, 493, 494), (727, 707, 480, 481), (728, 725, 507, 508), (729, 726, 494, 495), (730, 727, 481, 482), (731, 728, 508, 509), (732, 729, 495, 496), (733, 730, 482, 483), (734, 731, 509, 510), (735, 732, 496, 497), (704, 733, 483, 484), (706, 734, 510, 511), (708, 735, 497, 498), (523, 522, 554, 555), (502, 501, 533, 534), (489, 488, 520, 521), (503, 502, 534, 535), (490, 489, 521, 522), (504, 503, 535, 536), (491, 490, 522, 523), (505, 504, 536, 537), (492, 491, 523, 524), (506, 505, 537, 538), (493, 492, 524, 525), (507, 506, 538, 539), (494, 493, 525, 526), (481, 480, 512, 513), (508, 507, 539, 540), (495, 494, 526, 527), (482, 481, 513, 514), (509, 508, 540, 541), (496, 495, 527, 528), (483, 482, 514, 515), (510, 509, 541, 542), (497, 496, 528, 529), (484, 483, 515, 516), (511, 510, 542, 543), (498, 497, 529, 530), (485, 484, 516, 517), (480, 511, 543, 512), (499, 498, 530, 531), (486, 485, 517, 518), (500, 499, 531, 532), (487, 486, 518, 519), (501, 500, 532, 533), (609, 608, 589, 590), (537, 536, 568, 569), (524, 523, 555, 556), (538, 537, 569, 570), (525, 524, 556, 557), (539, 538, 570, 571), (526, 525, 557, 558), (513, 512, 544, 545), (540, 539, 571, 572), (527, 526, 558, 559), (514, 513, 545, 546), (541, 540, 572, 573), (528, 527, 559, 560), (515, 514, 546, 547), (542, 541, 573, 574), (529, 528, 560, 561), (516, 515, 547, 548), (543, 542, 574, 575), (530, 529, 561, 562), (517, 516, 548, 549), (512, 543, 575, 544), (531, 530, 562, 563), (518, 517, 549, 550), (532, 531, 563, 564), (519, 518, 550, 551), (533, 532, 564, 565), (520, 519, 551, 552), (534, 533, 565, 566), (521, 520, 552, 553), (535, 534, 566, 567), (522, 521, 553, 554), (536, 535, 567, 568), (605, 604, 700, 701), (611, 610, 576, 577), (613, 612, 603, 604), (614, 609, 590, 591), (615, 611, 577, 578), (616, 613, 604, 605), (617, 614, 591, 592), (618, 615, 578, 579), (619, 616, 605, 606), (620, 617, 592, 593), (621, 618, 579, 580), (622, 619, 606, 607), (623, 620, 593, 594), (624, 621, 580, 581), (610, 622, 607, 576), (625, 623, 594, 595), (626, 624, 581, 582), (627, 625, 595, 596), (628, 626, 582, 583), (629, 627, 596, 597), (630, 628, 583, 584), (631, 629, 597, 598), (632, 630, 584, 585), (633, 631, 598, 599), (634, 632, 585, 586), (635, 633, 599, 600), (636, 634, 586, 587), (637, 635, 600, 601), (638, 636, 587, 588), (639, 637, 601, 602), (608, 638, 588, 589), (612, 639, 602, 603), (671, 668, 639, 612), (669, 667, 638, 608), (668, 666, 637, 639), (667, 665, 636, 638), (666, 664, 635, 637), (665, 663, 634, 636), (664, 662, 633, 635), (663, 661, 632, 634), (662, 660, 631, 633), (661, 659, 630, 632), (660, 658, 629, 631), (659, 657, 628, 630), (658, 656, 627, 629), (657, 655, 626, 628), (656, 654, 625, 627), (655, 653, 624, 626), (654, 652, 623, 625), (670, 651, 622, 610), (653, 650, 621, 624), (652, 649, 620, 623), (651, 648, 619, 622), (650, 647, 618, 621), (649, 646, 617, 620), (648, 645, 616, 619), (647, 644, 615, 618), (646, 643, 614, 617), (645, 642, 613, 616), (644, 641, 611, 615), (643, 640, 609, 614), (642, 671, 612, 613), (641, 670, 610, 611), (640, 669, 608, 609), (558, 557, 669, 640), (545, 544, 670, 641), (572, 571, 671, 642), (559, 558, 640, 643), (546, 545, 641, 644), (573, 572, 642, 645), (560, 559, 643, 646), (547, 546, 644, 647), (574, 573, 645, 648), (561, 560, 646, 649), (548, 547, 647, 650), (575, 574, 648, 651), (562, 561, 649, 652), (549, 548, 650, 653), (544, 575, 651, 670), (563, 562, 652, 654), (550, 549, 653, 655), (564, 563, 654, 656), (551, 550, 655, 657), (565, 564, 656, 658), (552, 551, 657, 659), (566, 565, 658, 660), (553, 552, 659, 661), (567, 566, 660, 662), (554, 553, 661, 663), (568, 567, 662, 664), (555, 554, 663, 665), (569, 568, 664, 666), (556, 555, 665, 667), (570, 569, 666, 668), (557, 556, 667, 669), (571, 570, 668, 671), (673, 672, 703, 702, 701, 700, 699, 698, 697, 696, 695, 694, 693, 692, 691, 690, 689, 688, 687, 686, 685, 684, 683, 682, 681, 680, 679, 678, 677, 676, 675, 674), (592, 591, 687, 688), (579, 578, 674, 675), (606, 605, 701, 702), (593, 592, 688, 689), (580, 579, 675, 676), (607, 606, 702, 703), (594, 593, 689, 690), (581, 580, 676, 677), (576, 607, 703, 672), (595, 594, 690, 691), (582, 581, 677, 678), (596, 595, 691, 692), (583, 582, 678, 679), (597, 596, 692, 693), (584, 583, 679, 680), (598, 597, 693, 694), (585, 584, 680, 681), (599, 598, 694, 695), (586, 585, 681, 682), (600, 599, 695, 696), (587, 586, 682, 683), (601, 600, 696, 697), (588, 587, 683, 684), (602, 601, 697, 698), (589, 588, 684, 685), (603, 602, 698, 699), (590, 589, 685, 686), (577, 576, 672, 673), (604, 603, 699, 700), (591, 590, 686, 687), (578, 577, 673, 674), (466, 465, 735, 708), (479, 478, 734, 706), (452, 451, 733, 704), (465, 464, 732, 735), (478, 477, 731, 734), (451, 450, 730, 733), (464, 463, 729, 732), (477, 476, 728, 731), (450, 449, 727, 730), (463, 462, 726, 729), (476, 475, 725, 728), (449, 448, 707, 727), (462, 461, 724, 726), (475, 474, 723, 725), (461, 460, 722, 724), (474, 473, 721, 723), (460, 459, 720, 722), (473, 472, 719, 721), (459, 458, 718, 720), (472, 471, 717, 719), (458, 457, 716, 718), (471, 470, 715, 717), (457, 456, 714, 716), (470, 469, 713, 715), (456, 455, 712, 714), (469, 468, 711, 713), (455, 454, 710, 712), (468, 467, 709, 711), (454, 453, 705, 710), (467, 466, 708, 709), (448, 479, 706, 707), (453, 452, 704, 705)])
me_cylinder_001.polygons.foreach_set('use_smooth', [True] * 706)
me_cylinder_001.polygons.foreach_set('material_index', [1, 1, 1, 1, 1, 1, 1, 1, 1, 1, 1, 1, 1, 1, 1, 1, 1, 1, 1, 1, 1, 1, 1, 1, 1, 1, 1, 1, 1, 1, 1, 1, 1, 1, 1, 1, 1, 1, 1, 1, 1, 1, 1, 1, 1, 1, 1, 1, 1, 1, 1, 1, 1, 1, 1, 1, 1, 1, 1, 1, 1, 1, 1, 1, 1, 1, 1, 1, 1, 1, 1, 1, 1, 1, 1, 1, 1, 1, 1, 1, 1, 1, 1, 1, 1, 1, 1, 1, 1, 1, 1, 1, 1, 1, 1, 1, 1, 1, 0, 1, 1, 1, 1, 1, 1, 1, 1, 1, 1, 1, 1, 1, 1, 1, 1, 1, 1, 1, 1, 1, 1, 1, 1, 1, 1, 1, 1, 1, 1, 1, 0, 0, 0, 0, 0, 0, 0, 0, 0, 0, 0, 0, 0, 0, 0, 0, 0, 0, 0, 0, 0, 0, 0, 0, 0, 0, 0, 0, 0, 0, 0, 0, 0, 0, 0, 0, 0, 0, 0, 0, 0, 0, 0, 0, 0, 0, 0, 0, 0, 0, 0, 0, 0, 0, 0, 0, 0, 0, 0, 0, 0, 0, 0, 0, 0, 0, 0, 0, 0, 0, 0, 0, 0, 0, 0, 0, 0, 0, 0, 0, 0, 0, 0, 0, 0, 0, 0, 0, 0, 0, 0, 0, 0, 0, 0, 0, 0, 0, 0, 0, 0, 0, 0, 0, 0, 0, 0, 0, 0, 0, 0, 0, 0, 0, 0, 0, 0, 0, 0, 0, 0, 0, 0, 0, 0, 0, 0, 0, 0, 0, 0, 0, 0, 0, 0, 0, 0, 0, 0, 0, 0, 0, 0, 0, 0, 0, 0, 0, 0, 0, 0, 0, 0, 0, 0, 0, 0, 0, 0, 0, 0, 0, 0, 0, 0, 0, 0, 0, 0, 0, 0, 0, 0, 0, 0, 0, 0, 0, 0, 0, 0, 0, 0, 0, 0, 0, 0, 0, 0, 0, 0, 2, 1, 1, 1, 1, 1, 1, 1, 1, 1, 1, 1, 1, 1, 1, 1, 1, 1, 1, 1, 1, 1, 1, 1, 1, 1, 1, 1, 1, 1, 1, 1, 1, 1, 1, 1, 1, 1, 1, 1, 1, 1, 1, 1, 1, 1, 1, 1, 1, 1, 1, 1, 1, 1, 1, 1, 1, 1, 1, 1, 1, 1, 1, 1, 1, 0, 0, 0, 0, 0, 0, 0, 0, 0, 0, 0, 0, 0, 0, 0, 0, 0, 0, 0, 0, 0, 0, 0, 0, 0, 0, 0, 0, 0, 0, 0, 0, 2, 2, 2, 2, 2, 2, 2, 2, 2, 2, 2, 2, 2, 2, 2, 2, 2, 2, 2, 2, 2, 2, 2, 2, 2, 2, 2, 2, 2, 2, 2, 2, 2, 2, 2, 2, 2, 2, 2, 2, 2, 2, 2, 2, 2, 2, 2, 2, 2, 2, 2, 2, 2, 2, 2, 2, 2, 2, 2, 2, 2, 2, 2, 2, 0, 2, 2, 2, 2, 2, 2, 2, 2, 2, 2, 2, 2, 2, 2, 2, 2, 2, 2, 2, 2, 2, 2, 2, 2, 2, 2, 2, 2, 2, 2, 2, 0, 0, 0, 0, 0, 0, 0, 0, 0, 0, 0, 0, 0, 0, 0, 0, 0, 0, 0, 0, 0, 0, 0, 0, 0, 0, 0, 0, 0, 0, 0, 0, 0, 0, 0, 0, 0, 0, 0, 0, 0, 0, 0, 0, 0, 0, 0, 0, 0, 0, 0, 0, 0, 0, 0, 0, 0, 0, 0, 0, 0, 0, 0, 0, 0, 0, 0, 0, 0, 0, 0, 0, 0, 0, 0, 0, 0, 0, 0, 0, 0, 0, 0, 0, 0, 0, 0, 0, 0, 0, 0, 0, 0, 0, 0, 0, 0, 0, 0, 0, 0, 0, 0, 0, 0, 0, 0, 0, 0, 0, 0, 0, 0, 0, 0, 0, 0, 0, 0, 0, 0, 0, 0, 0, 0, 0, 0, 0, 0, 0, 0, 0, 0, 0, 0, 0, 0, 0, 0, 0, 0, 0, 0, 0, 0, 0, 0, 0, 0, 0, 0, 0, 0, 0, 0, 0, 0, 0, 0, 0, 2, 2, 2, 2, 2, 2, 2, 2, 2, 2, 2, 2, 2, 2, 2, 2, 2, 2, 2, 2, 2, 2, 2, 2, 2, 2, 2, 2, 2, 2, 2, 2])
_uv = me_cylinder_001.uv_layers.new(name='UVMap')
_uv.uv.foreach_set('vector', [1.0, 0.5, 1.0, 0.7859, 0.9687, 0.7859, 0.9688, 0.5, 0.9688, 0.5, 0.9687, 0.7859, 0.9375, 0.7859, 0.9375, 0.5, 0.9375, 0.5, 0.9375, 0.7859, 0.9062, 0.7859, 0.9062, 0.5, 0.9062, 0.5, 0.9062, 0.7859, 0.875, 0.7859, 0.875, 0.5, 0.875, 0.5, 0.875, 0.7859, 0.8438, 0.7859, 0.8438, 0.5, 0.8438, 0.5, 0.8438, 0.7859, 0.8125, 0.7859, 0.8125, 0.5, 0.8125, 0.5, 0.8125, 0.7859, 0.7813, 0.7859, 0.7812, 0.5, 0.7812, 0.5, 0.7813, 0.7859, 0.75, 0.7859, 0.75, 0.5, 0.75, 0.5, 0.75, 0.7859, 0.7188, 0.7859, 0.7188, 0.5, 0.7188, 0.5, 0.7188, 0.7859, 0.6875, 0.7859, 0.6875, 0.5, 0.6875, 0.5, 0.6875, 0.7859, 0.6562, 0.7859, 0.6562, 0.5, 0.6562, 0.5, 0.6562, 0.7859, 0.625, 0.7859, 0.625, 0.5, 0.625, 0.5, 0.625, 0.7859, 0.5938, 0.7859, 0.5938, 0.5, 0.5938, 0.5, 0.5938, 0.7859, 0.5625, 0.7859, 0.5625, 0.5, 0.5625, 0.5, 0.5625, 0.7859, 0.5312, 0.7859, 0.5312, 0.5, 0.5312, 0.5, 0.5312, 0.7859, 0.5, 0.7859, 0.5, 0.5, 0.5, 0.5, 0.5, 0.7859, 0.4687, 0.7859, 0.4688, 0.5, 0.4688, 0.5, 0.4687, 0.7859, 0.4375, 0.7859, 0.4375, 0.5, 0.4375, 0.5, 0.4375, 0.7859, 0.4062, 0.7859, 0.4062, 0.5, 0.4062, 0.5, 0.4062, 0.7859, 0.375, 0.7859, 0.375, 0.5, 0.375, 0.5, 0.375, 0.7859, 0.3438, 0.7859, 0.3438, 0.5, 0.3438, 0.5, 0.3438, 0.7859, 0.3125, 0.7859, 0.3125, 0.5, 0.3125, 0.5, 0.3125, 0.7859, 0.2812, 0.7859, 0.2812, 0.5, 0.2812, 0.5, 0.2812, 0.7859, 0.25, 0.7859, 0.25, 0.5, 0.25, 0.5, 0.25, 0.7859, 0.2188, 0.7859, 0.2188, 0.5, 0.2188, 0.5, 0.2188, 0.7859, 0.1875, 0.7859, 0.1875, 0.5, 0.1875, 0.5, 0.1875, 0.7859, 0.1562, 0.7859, 0.1562, 0.5, 0.1562, 0.5, 0.1562, 0.7859, 0.125, 0.7859, 0.125, 0.5, 0.125, 0.5, 0.125, 0.7859, 0.09375, 0.7859, 0.09375, 0.5, 0.09375, 0.5, 0.09375, 0.7859, 0.0625, 0.7859, 0.0625, 0.5, 0.0, 0.9319, 0.03125, 0.9319, 0.03125, 1.0, 0.0, 1.0, 0.0625, 0.5, 0.0625, 0.7859, 0.03125, 0.7859, 0.03125, 0.5, 0.03125, 0.5, 0.03125, 0.7859, 0.0, 0.7859, 0.0, 0.5, 0.75, 0.49, 0.7968, 0.4854, 0.8418, 0.4717, 0.8833, 0.4496, 0.9197, 0.4197, 0.9496, 0.3833, 0.9717, 0.3418, 0.9854, 0.2968, 0.99, 0.25, 0.9854, 0.2032, 0.9717, 0.1582, 0.9496, 0.1167, 0.9197, 0.08029, 0.8833, 0.05045, 0.8418, 0.02827, 0.7968, 0.01461, 0.75, 0.01, 0.7032, 0.01461, 0.6582, 0.02827, 0.6167, 0.05045, 0.5803, 0.08029, 0.5504, 0.1167, 0.5283, 0.1582, 0.5146, 0.2032, 0.51, 0.25, 0.5146, 0.2968, 0.5283, 0.3418, 0.5504, 0.3833, 0.5803, 0.4197, 0.6167, 0.4496, 0.6582, 0.4717, 0.7032, 0.4854, 0.1562, 1.0, 0.1875, 1.0, 0.1875, 1.0, 0.1562, 1.0, 0.6875, 0.9319, 0.7188, 0.9319, 0.7188, 1.0, 0.6875, 1.0, 0.4063, 0.9319, 0.4375, 0.9319, 0.4375, 1.0, 0.4062, 1.0, 0.125, 0.9319, 0.1562, 0.9319, 0.1562, 1.0, 0.125, 1.0, 0.8125, 0.9319, 0.8438, 0.9319, 0.8438, 1.0, 0.8125, 1.0, 0.5312, 0.9319, 0.5625, 0.9319, 0.5625, 1.0, 0.5312, 1.0, 0.25, 0.9319, 0.2812, 0.9319, 0.2812, 1.0, 0.25, 1.0, 0.9375, 0.9319, 0.9687, 0.9319, 0.9688, 1.0, 0.9375, 1.0, 0.6562, 0.9319, 0.6875, 0.9319, 0.6875, 1.0, 0.6562, 1.0, 0.375, 0.9319, 0.4063, 0.9319, 0.4062, 1.0, 0.375, 1.0, 0.09375, 0.9319, 0.125, 0.9319, 0.125, 1.0, 0.09375, 1.0, 0.7813, 0.9319, 0.8125, 0.9319, 0.8125, 1.0, 0.7812, 1.0, 0.5, 0.9319, 0.5312, 0.9319, 0.5312, 1.0, 0.5, 1.0, 0.2188, 0.9319, 0.25, 0.9319, 0.25, 1.0, 0.2188, 1.0, 0.9063, 0.9319, 0.9375, 0.9319, 0.9375, 1.0, 0.9062, 1.0, 0.625, 0.9319, 0.6562, 0.9319, 0.6562, 1.0, 0.625, 1.0, 0.3437, 0.9319, 0.375, 0.9319, 0.375, 1.0, 0.3438, 1.0, 0.0625, 0.9319, 0.09375, 0.9319, 0.09375, 1.0, 0.0625, 1.0, 0.75, 0.9319, 0.7813, 0.9319, 0.7812, 1.0, 0.75, 1.0, 0.4688, 0.9319, 0.5, 0.9319, 0.5, 1.0, 0.4688, 1.0, 0.1875, 0.9319, 0.2188, 0.9319, 0.2188, 1.0, 0.1875, 1.0, 0.875, 0.9319, 0.9063, 0.9319, 0.9062, 1.0, 0.875, 1.0, 0.5938, 0.9319, 0.625, 0.9319, 0.625, 1.0, 0.5938, 1.0, 0.3125, 0.9319, 0.3437, 0.9319, 0.3438, 1.0, 0.3125, 1.0, 0.03125, 0.9319, 0.0625, 0.9319, 0.0625, 1.0, 0.03125, 1.0, 0.7188, 0.9319, 0.75, 0.9319, 0.75, 1.0, 0.7188, 1.0, 0.4375, 0.9319, 0.4688, 0.9319, 0.4688, 1.0, 0.4375, 1.0, 0.1562, 0.9319, 0.1875, 0.9319, 0.1875, 1.0, 0.1562, 1.0, 0.8438, 0.9319, 0.875, 0.9319, 0.875, 1.0, 0.8438, 1.0, 0.5625, 0.9319, 0.5938, 0.9319, 0.5938, 1.0, 0.5625, 1.0, 0.2812, 0.9319, 0.3125, 0.9319, 0.3125, 1.0, 0.2812, 1.0, 0.9687, 0.9319, 1.0, 0.9319, 1.0, 1.0, 0.9688, 1.0, 0.9687, 0.7859, 1.0, 0.7859, 1.0, 0.9319, 0.9687, 0.9319, 0.2812, 0.7859, 0.3125, 0.7859, 0.3125, 0.9319, 0.2812, 0.9319, 0.5625, 0.7859, 0.5938, 0.7859, 0.5938, 0.9319, 0.5625, 0.9319, 0.8438, 0.7859, 0.875, 0.7859, 0.875, 0.9319, 0.8438, 0.9319, 0.1562, 0.7859, 0.1875, 0.7859, 0.1875, 0.9319, 0.1562, 0.9319, 0.4375, 0.7859, 0.4687, 0.7859, 0.4688, 0.9319, 0.4375, 0.9319, 0.7188, 0.7859, 0.75, 0.7859, 0.75, 0.9319, 0.7188, 0.9319, 0.03125, 0.7859, 0.0625, 0.7859, 0.0625, 0.9319, 0.03125, 0.9319, 0.3125, 0.7859, 0.3438, 0.7859, 0.3437, 0.9319, 0.3125, 0.9319, 0.5938, 0.7859, 0.625, 0.7859, 0.625, 0.9319, 0.5938, 0.9319, 0.875, 0.7859, 0.9062, 0.7859, 0.9063, 0.9319, 0.875, 0.9319, 0.1875, 0.7859, 0.2188, 0.7859, 0.2188, 0.9319, 0.1875, 0.9319, 0.4687, 0.7859, 0.5, 0.7859, 0.5, 0.9319, 0.4688, 0.9319, 0.75, 0.7859, 0.7813, 0.7859, 0.7813, 0.9319, 0.75, 0.9319, 0.0625, 0.7859, 0.09375, 0.7859, 0.09375, 0.9319, 0.0625, 0.9319, 0.3438, 0.7859, 0.375, 0.7859, 0.375, 0.9319, 0.3437, 0.9319, 0.625, 0.7859, 0.6562, 0.7859, 0.6562, 0.9319, 0.625, 0.9319, 0.9062, 0.7859, 0.9375, 0.7859, 0.9375, 0.9319, 0.9063, 0.9319, 0.2188, 0.7859, 0.25, 0.7859, 0.25, 0.9319, 0.2188, 0.9319, 0.5, 0.7859, 0.5312, 0.7859, 0.5312, 0.9319, 0.5, 0.9319, 0.7813, 0.7859, 0.8125, 0.7859, 0.8125, 0.9319, 0.7813, 0.9319, 0.09375, 0.7859, 0.125, 0.7859, 0.125, 0.9319, 0.09375, 0.9319, 0.375, 0.7859, 0.4062, 0.7859, 0.4063, 0.9319, 0.375, 0.9319, 0.6562, 0.7859, 0.6875, 0.7859, 0.6875, 0.9319, 0.6562, 0.9319, 0.9375, 0.7859, 0.9687, 0.7859, 0.9687, 0.9319, 0.9375, 0.9319, 0.25, 0.7859, 0.2812, 0.7859, 0.2812, 0.9319, 0.25, 0.9319, 0.5312, 0.7859, 0.5625, 0.7859, 0.5625, 0.9319, 0.5312, 0.9319, 0.8125, 0.7859, 0.8438, 0.7859, 0.8438, 0.9319, 0.8125, 0.9319, 0.125, 0.7859, 0.1562, 0.7859, 0.1562, 0.9319, 0.125, 0.9319, 0.4062, 0.7859, 0.4375, 0.7859, 0.4375, 0.9319, 0.4063, 0.9319, 0.6875, 0.7859, 0.7188, 0.7859, 0.7188, 0.9319, 0.6875, 0.9319, 0.0, 0.7859, 0.03125, 0.7859, 0.03125, 0.9319, 0.0, 0.9319, 0.8125, 1.0, 0.8438, 1.0, 0.8438, 1.0, 0.8125, 1.0, 0.5625, 1.0, 0.5938, 1.0, 0.5938, 1.0, 0.5625, 1.0, 0.9688, 1.0, 1.0, 1.0, 1.0, 1.0, 0.9688, 1.0, 0.125, 1.0, 0.1562, 1.0, 0.1562, 1.0, 0.125, 1.0, 0.5312, 1.0, 0.5625, 1.0, 0.5625, 1.0, 0.5312, 1.0, 0.9375, 1.0, 0.9688, 1.0, 0.9688, 1.0, 0.9375, 1.0, 0.09375, 1.0, 0.125, 1.0, 0.125, 1.0, 0.09375, 1.0, 0.5, 1.0, 0.5312, 1.0, 0.5312, 1.0, 0.5, 1.0, 0.9062, 1.0, 0.9375, 1.0, 0.9375, 1.0, 0.9062, 1.0, 0.0625, 1.0, 0.09375, 1.0, 0.09375, 1.0, 0.0625, 1.0, 0.4688, 1.0, 0.5, 1.0, 0.5, 1.0, 0.4688, 1.0, 0.875, 1.0, 0.9062, 1.0, 0.9062, 1.0, 0.875, 1.0, 0.03125, 1.0, 0.0625, 1.0, 0.0625, 1.0, 0.03125, 1.0, 0.4375, 1.0, 0.4688, 1.0, 0.4688, 1.0, 0.4375, 1.0, 0.8438, 1.0, 0.875, 1.0, 0.875, 1.0, 0.8438, 1.0, 0.0, 1.0, 0.03125, 1.0, 0.03125, 1.0, 0.0, 1.0, 0.4062, 1.0, 0.4375, 1.0, 0.4375, 1.0, 0.4062, 1.0, 0.8125, 1.0, 0.8438, 1.0, 0.8438, 1.0, 0.8125, 1.0, 0.375, 1.0, 0.4062, 1.0, 0.4062, 1.0, 0.375, 1.0, 0.7812, 1.0, 0.8125, 1.0, 0.8125, 1.0, 0.7812, 1.0, 0.3438, 1.0, 0.375, 1.0, 0.375, 1.0, 0.3438, 1.0, 0.75, 1.0, 0.7812, 1.0, 0.7812, 1.0, 0.75, 1.0, 0.3125, 1.0, 0.3438, 1.0, 0.3438, 1.0, 0.3125, 1.0, 0.7188, 1.0, 0.75, 1.0, 0.75, 1.0, 0.7188, 1.0, 0.2813, 1.0, 0.3125, 1.0, 0.3125, 1.0, 0.2812, 1.0, 0.6875, 1.0, 0.7188, 1.0, 0.7188, 1.0, 0.6875, 1.0, 0.25, 1.0, 0.2813, 1.0, 0.2812, 1.0, 0.25, 1.0, 0.6562, 1.0, 0.6875, 1.0, 0.6875, 1.0, 0.6562, 1.0, 0.2188, 1.0, 0.25, 1.0, 0.25, 1.0, 0.2188, 1.0, 0.625, 1.0, 0.6562, 1.0, 0.6562, 1.0, 0.625, 1.0, 0.1875, 1.0, 0.2188, 1.0, 0.2188, 1.0, 0.1875, 1.0, 0.5938, 1.0, 0.625, 1.0, 0.625, 1.0, 0.5938, 1.0, 0.7812, 1.0, 0.75, 1.0, 0.75, 1.0, 0.7812, 1.0, 0.375, 1.0, 0.4062, 1.0, 0.4062, 1.0, 0.375, 1.0, 0.7812, 1.0, 0.8125, 1.0, 0.8125, 1.0, 0.7812, 1.0, 0.3438, 1.0, 0.375, 1.0, 0.375, 1.0, 0.3438, 1.0, 0.75, 1.0, 0.7812, 1.0, 0.7812, 1.0, 0.75, 1.0, 0.3125, 1.0, 0.3438, 1.0, 0.3438, 1.0, 0.3125, 1.0, 0.7188, 1.0, 0.75, 1.0, 0.75, 1.0, 0.7188, 1.0, 0.2812, 1.0, 0.3125, 1.0, 0.3125, 1.0, 0.2812, 1.0, 0.6875, 1.0, 0.7188, 1.0, 0.7188, 1.0, 0.6875, 1.0, 0.25, 1.0, 0.2812, 1.0, 0.2812, 1.0, 0.25, 1.0, 0.6562, 1.0, 0.6875, 1.0, 0.6875, 1.0, 0.6562, 1.0, 0.2188, 1.0, 0.25, 1.0, 0.25, 1.0, 0.2188, 1.0, 0.625, 1.0, 0.6562, 1.0, 0.6562, 1.0, 0.625, 1.0, 0.1875, 1.0, 0.2188, 1.0, 0.2188, 1.0, 0.1875, 1.0, 0.5938, 1.0, 0.625, 1.0, 0.625, 1.0, 0.5938, 1.0, 0.1562, 1.0, 0.1875, 1.0, 0.1875, 1.0, 0.1562, 1.0, 0.5625, 1.0, 0.5938, 1.0, 0.5938, 1.0, 0.5625, 1.0, 0.9688, 1.0, 1.0, 1.0, 1.0, 1.0, 0.9688, 1.0, 0.125, 1.0, 0.1562, 1.0, 0.1562, 1.0, 0.125, 1.0, 0.5312, 1.0, 0.5625, 1.0, 0.5625, 1.0, 0.5312, 1.0, 0.9375, 1.0, 0.9688, 1.0, 0.9688, 1.0, 0.9375, 1.0, 0.09375, 1.0, 0.125, 1.0, 0.125, 1.0, 0.09375, 1.0, 0.5, 1.0, 0.5312, 1.0, 0.5312, 1.0, 0.5, 1.0, 0.9063, 1.0, 0.9375, 1.0, 0.9375, 1.0, 0.9062, 1.0, 0.0625, 1.0, 0.09375, 1.0, 0.09375, 1.0, 0.0625, 1.0, 0.4688, 1.0, 0.5, 1.0, 0.5, 1.0, 0.4688, 1.0, 0.875, 1.0, 0.9063, 1.0, 0.9062, 1.0, 0.875, 1.0, 0.03125, 1.0, 0.0625, 1.0, 0.0625, 1.0, 0.03125, 1.0, 0.4375, 1.0, 0.4688, 1.0, 0.4688, 1.0, 0.4375, 1.0, 0.8438, 1.0, 0.875, 1.0, 0.875, 1.0, 0.8438, 1.0, 0.0, 1.0, 0.03125, 1.0, 0.03125, 1.0, 0.0, 1.0, 0.4062, 1.0, 0.4375, 1.0, 0.4375, 1.0, 0.4062, 1.0, 0.4062, 1.0, 0.4375, 1.0, 0.4375, 1.0, 0.4062, 1.0, 0.8125, 1.0, 0.7812, 1.0, 0.7812, 1.0, 0.8125, 1.0, 0.4375, 1.0, 0.4688, 1.0, 0.4688, 1.0, 0.4375, 1.0, 0.8438, 1.0, 0.8125, 1.0, 0.8125, 1.0, 0.8438, 1.0, 0.03125, 1.0, 0.0, 1.0, 0.0, 1.0, 0.03125, 1.0, 0.4688, 1.0, 0.5, 1.0, 0.5, 1.0, 0.4688, 1.0, 0.875, 1.0, 0.8438, 1.0, 0.8438, 1.0, 0.875, 1.0, 0.0625, 1.0, 0.03125, 1.0, 0.03125, 1.0, 0.0625, 1.0, 0.5, 1.0, 0.5312, 1.0, 0.5312, 1.0, 0.5, 1.0, 0.9062, 1.0, 0.875, 1.0, 0.875, 1.0, 0.9062, 1.0, 0.09375, 1.0, 0.0625, 1.0, 0.0625, 1.0, 0.09375, 1.0, 0.5312, 1.0, 0.5625, 1.0, 0.5625, 1.0, 0.5312, 1.0, 0.9375, 1.0, 0.9062, 1.0, 0.9062, 1.0, 0.9375, 1.0, 0.125, 1.0, 0.09375, 1.0, 0.09375, 1.0, 0.125, 1.0, 0.5625, 1.0, 0.5938, 1.0, 0.5938, 1.0, 0.5625, 1.0, 0.9688, 1.0, 0.9375, 1.0, 0.9375, 1.0, 0.9688, 1.0, 0.1562, 1.0, 0.125, 1.0, 0.125, 1.0, 0.1562, 1.0, 0.5938, 1.0, 0.625, 1.0, 0.625, 1.0, 0.5938, 1.0, 1.0, 1.0, 0.9688, 1.0, 0.9688, 1.0, 1.0, 1.0, 0.1875, 1.0, 0.1562, 1.0, 0.1562, 1.0, 0.1875, 1.0, 0.625, 1.0, 0.6562, 1.0, 0.6562, 1.0, 0.625, 1.0, 0.2188, 1.0, 0.1875, 1.0, 0.1875, 1.0, 0.2188, 1.0, 0.6562, 1.0, 0.6875, 1.0, 0.6875, 1.0, 0.6562, 1.0, 0.25, 1.0, 0.2188, 1.0, 0.2188, 1.0, 0.25, 1.0, 0.6875, 1.0, 0.7188, 1.0, 0.7188, 1.0, 0.6875, 1.0, 0.2812, 1.0, 0.25, 1.0, 0.25, 1.0, 0.2812, 1.0, 0.7188, 1.0, 0.75, 1.0, 0.75, 1.0, 0.7188, 1.0, 0.3125, 1.0, 0.2812, 1.0, 0.2812, 1.0, 0.3125, 1.0, 0.75, 1.0, 0.7812, 1.0, 0.7812, 1.0, 0.75, 1.0, 0.3438, 1.0, 0.3125, 1.0, 0.3125, 1.0, 0.3438, 1.0, 0.7812, 1.0, 0.8125, 1.0, 0.8125, 1.0, 0.7812, 1.0, 0.09375, 1.0, 0.0625, 1.0, 0.0625, 1.0, 0.09375, 1.0, 0.7188, 1.0, 0.75, 1.0, 0.75, 1.0, 0.7188, 1.0, 0.9375, 1.0, 0.9062, 1.0, 0.9062, 1.0, 0.9375, 1.0, 0.125, 1.0, 0.09375, 1.0, 0.09375, 1.0, 0.125, 1.0, 0.75, 1.0, 0.7812, 1.0, 0.7812, 1.0, 0.75, 1.0, 0.9688, 1.0, 0.9375, 1.0, 0.9375, 1.0, 0.9688, 1.0, 0.1562, 1.0, 0.125, 1.0, 0.125, 1.0, 0.1562, 1.0, 0.7812, 1.0, 0.8125, 1.0, 0.8125, 1.0, 0.7812, 1.0, 1.0, 1.0, 0.9688, 1.0, 0.9688, 1.0, 1.0, 1.0, 0.1875, 1.0, 0.1562, 1.0, 0.1562, 1.0, 0.1875, 1.0, 0.8125, 1.0, 0.8438, 1.0, 0.8438, 1.0, 0.8125, 1.0, 0.0, 1.0, 0.03125, 1.0, 0.03125, 1.0, 0.0, 1.0, 0.2188, 1.0, 0.1875, 1.0, 0.1875, 1.0, 0.2188, 1.0, 0.8438, 1.0, 0.875, 1.0, 0.875, 1.0, 0.8438, 1.0, 0.03125, 1.0, 0.0625, 1.0, 0.0625, 1.0, 0.03125, 1.0, 0.25, 1.0, 0.2188, 1.0, 0.2188, 1.0, 0.25, 1.0, 0.875, 1.0, 0.9062, 1.0, 0.9062, 1.0, 0.875, 1.0, 0.0625, 1.0, 0.09375, 1.0, 0.09375, 1.0, 0.0625, 1.0, 0.2812, 1.0, 0.25, 1.0, 0.25, 1.0, 0.2812, 1.0, 0.9062, 1.0, 0.9375, 1.0, 0.9375, 1.0, 0.9062, 1.0, 0.09375, 1.0, 0.125, 1.0, 0.125, 1.0, 0.09375, 1.0, 0.3125, 1.0, 0.2812, 1.0, 0.2812, 1.0, 0.3125, 1.0, 0.9375, 1.0, 0.9688, 1.0, 0.9688, 1.0, 0.9375, 1.0, 0.125, 1.0, 0.1562, 1.0, 0.1562, 1.0, 0.125, 1.0, 0.3438, 1.0, 0.3125, 1.0, 0.3125, 1.0, 0.3438, 1.0, 0.9688, 1.0, 1.0, 1.0, 1.0, 1.0, 0.9688, 1.0, 0.1562, 1.0, 0.1875, 1.0, 0.1875, 1.0, 0.1562, 1.0, 0.375, 1.0, 0.3438, 1.0, 0.3438, 1.0, 0.375, 1.0, 0.1875, 1.0, 0.2188, 1.0, 0.2188, 1.0, 0.1875, 1.0, 0.4062, 1.0, 0.375, 1.0, 0.375, 1.0, 0.4062, 1.0, 0.2188, 1.0, 0.25, 1.0, 0.25, 1.0, 0.2188, 1.0, 0.4375, 1.0, 0.4062, 1.0, 0.4062, 1.0, 0.4375, 1.0, 0.375, 1.0, 0.4062, 1.0, 0.4062, 1.0, 0.375, 1.0, 0.75, 1.0, 0.7188, 1.0, 0.7188, 1.0, 0.75, 1.0, 0.3438, 1.0, 0.375, 1.0, 0.375, 1.0, 0.3438, 1.0, 0.7188, 1.0, 0.6875, 1.0, 0.6875, 1.0, 0.7188, 1.0, 0.3125, 1.0, 0.3438, 1.0, 0.3438, 1.0, 0.3125, 1.0, 0.6875, 1.0, 0.6562, 1.0, 0.6562, 1.0, 0.6875, 1.0, 0.2812, 1.0, 0.3125, 1.0, 0.3125, 1.0, 0.2812, 1.0, 0.6562, 1.0, 0.625, 1.0, 0.625, 1.0, 0.6562, 1.0, 0.25, 1.0, 0.2812, 1.0, 0.2812, 1.0, 0.25, 1.0, 0.625, 1.0, 0.5938, 1.0, 0.5938, 1.0, 0.625, 1.0, 0.2188, 1.0, 0.25, 1.0, 0.25, 1.0, 0.2188, 1.0, 0.5938, 1.0, 0.5625, 1.0, 0.5625, 1.0, 0.5938, 1.0, 0.1875, 1.0, 0.2188, 1.0, 0.2188, 1.0, 0.1875, 1.0, 0.5625, 1.0, 0.5312, 1.0, 0.5312, 1.0, 0.5625, 1.0, 0.1562, 1.0, 0.1875, 1.0, 0.1875, 1.0, 0.1562, 1.0, 0.9688, 1.0, 1.0, 1.0, 1.0, 1.0, 0.9688, 1.0, 0.5312, 1.0, 0.5, 1.0, 0.5, 1.0, 0.5312, 1.0, 0.125, 1.0, 0.1562, 1.0, 0.1562, 1.0, 0.125, 1.0, 0.9375, 1.0, 0.9688, 1.0, 0.9688, 1.0, 0.9375, 1.0, 0.5, 1.0, 0.4688, 1.0, 0.4688, 1.0, 0.5, 1.0, 0.09375, 1.0, 0.125, 1.0, 0.125, 1.0, 0.09375, 1.0, 0.9062, 1.0, 0.9375, 1.0, 0.9375, 1.0, 0.9062, 1.0, 0.4688, 1.0, 0.4375, 1.0, 0.4375, 1.0, 0.4688, 1.0, 0.0625, 1.0, 0.09375, 1.0, 0.09375, 1.0, 0.0625, 1.0, 0.875, 1.0, 0.9062, 1.0, 0.9062, 1.0, 0.875, 1.0, 0.4375, 1.0, 0.4062, 1.0, 0.4062, 1.0, 0.4375, 1.0, 0.03125, 1.0, 0.0625, 1.0, 0.0625, 1.0, 0.03125, 1.0, 0.8438, 1.0, 0.875, 1.0, 0.875, 1.0, 0.8438, 1.0, 0.4062, 1.0, 0.375, 1.0, 0.375, 1.0, 0.4062, 1.0, 0.0, 1.0, 0.03125, 1.0, 0.03125, 1.0, 0.0, 1.0, 0.8125, 1.0, 0.8438, 1.0, 0.8438, 1.0, 0.8125, 1.0, 0.375, 1.0, 0.3438, 1.0, 0.3438, 1.0, 0.375, 1.0, 0.7188, 1.0, 0.75, 1.0, 0.75, 1.0, 0.7188, 1.0, 0.2812, 1.0, 0.3125, 1.0, 0.3125, 1.0, 0.2812, 1.0, 0.6875, 1.0, 0.7188, 1.0, 0.7188, 1.0, 0.6875, 1.0, 0.25, 1.0, 0.2812, 1.0, 0.2812, 1.0, 0.25, 1.0, 0.6562, 1.0, 0.6875, 1.0, 0.6875, 1.0, 0.6562, 1.0, 0.2188, 1.0, 0.25, 1.0, 0.25, 1.0, 0.2188, 1.0, 0.625, 1.0, 0.6562, 1.0, 0.6562, 1.0, 0.625, 1.0, 0.1875, 1.0, 0.2188, 1.0, 0.2188, 1.0, 0.1875, 1.0, 0.5938, 1.0, 0.625, 1.0, 0.625, 1.0, 0.5938, 1.0, 0.1562, 1.0, 0.1875, 1.0, 0.1875, 1.0, 0.1562, 1.0, 0.5625, 1.0, 0.5938, 1.0, 0.5938, 1.0, 0.5625, 1.0, 0.9687, 1.0, 1.0, 1.0, 1.0, 1.0, 0.9688, 1.0, 0.125, 1.0, 0.1562, 1.0, 0.1562, 1.0, 0.125, 1.0, 0.5312, 1.0, 0.5625, 1.0, 0.5625, 1.0, 0.5312, 1.0, 0.9375, 1.0, 0.9687, 1.0, 0.9688, 1.0, 0.9375, 1.0, 0.09375, 1.0, 0.125, 1.0, 0.125, 1.0, 0.09375, 1.0, 0.5, 1.0, 0.5312, 1.0, 0.5312, 1.0, 0.5, 1.0, 0.9062, 1.0, 0.9375, 1.0, 0.9375, 1.0, 0.9062, 1.0, 0.0625, 1.0, 0.09375, 1.0, 0.09375, 1.0, 0.0625, 1.0, 0.4687, 1.0, 0.5, 1.0, 0.5, 1.0, 0.4688, 1.0, 0.875, 1.0, 0.9062, 1.0, 0.9062, 1.0, 0.875, 1.0, 0.03125, 1.0, 0.0625, 1.0, 0.0625, 1.0, 0.03125, 1.0, 0.4375, 1.0, 0.4687, 1.0, 0.4688, 1.0, 0.4375, 1.0, 0.8438, 1.0, 0.875, 1.0, 0.875, 1.0, 0.8438, 1.0, 0.0, 1.0, 0.03125, 1.0, 0.03125, 1.0, 0.0, 1.0, 0.4062, 1.0, 0.4375, 1.0, 0.4375, 1.0, 0.4062, 1.0, 0.8125, 1.0, 0.8438, 1.0, 0.8438, 1.0, 0.8125, 1.0, 0.375, 1.0, 0.4062, 1.0, 0.4062, 1.0, 0.375, 1.0, 0.7812, 1.0, 0.8125, 1.0, 0.8125, 1.0, 0.7812, 1.0, 0.3438, 1.0, 0.375, 1.0, 0.375, 1.0, 0.3438, 1.0, 0.75, 1.0, 0.7812, 1.0, 0.7812, 1.0, 0.75, 1.0, 0.3125, 1.0, 0.3438, 1.0, 0.3438, 1.0, 0.3125, 1.0, 0.9062, 1.0, 0.875, 1.0, 0.875, 1.0, 0.9062, 1.0, 0.6875, 1.0, 0.7188, 1.0, 0.7188, 1.0, 0.6875, 1.0, 0.0625, 1.0, 0.03125, 1.0, 0.03125, 1.0, 0.0625, 1.0, 0.875, 1.0, 0.8438, 1.0, 0.8438, 1.0, 0.875, 1.0, 0.6562, 1.0, 0.6875, 1.0, 0.6875, 1.0, 0.6562, 1.0, 0.03125, 1.0, 0.0, 1.0, 0.0, 1.0, 0.03125, 1.0, 0.8438, 1.0, 0.8125, 1.0, 0.8125, 1.0, 0.8438, 1.0, 0.625, 1.0, 0.6562, 1.0, 0.6562, 1.0, 0.625, 1.0, 0.8125, 1.0, 0.7812, 1.0, 0.7812, 1.0, 0.8125, 1.0, 0.5938, 1.0, 0.625, 1.0, 0.625, 1.0, 0.5938, 1.0, 0.7812, 1.0, 0.75, 1.0, 0.75, 1.0, 0.7812, 1.0, 0.5625, 1.0, 0.5938, 1.0, 0.5938, 1.0, 0.5625, 1.0, 0.75, 1.0, 0.7188, 1.0, 0.7188, 1.0, 0.75, 1.0, 0.5312, 1.0, 0.5625, 1.0, 0.5625, 1.0, 0.5312, 1.0, 0.7188, 1.0, 0.6875, 1.0, 0.6875, 1.0, 0.7188, 1.0, 0.5, 1.0, 0.5312, 1.0, 0.5312, 1.0, 0.5, 1.0, 0.6875, 1.0, 0.6562, 1.0, 0.6562, 1.0, 0.6875, 1.0, 0.4688, 1.0, 0.5, 1.0, 0.5, 1.0, 0.4688, 1.0, 0.6562, 1.0, 0.625, 1.0, 0.625, 1.0, 0.6562, 1.0, 0.4375, 1.0, 0.4688, 1.0, 0.4688, 1.0, 0.4375, 1.0, 0.625, 1.0, 0.5938, 1.0, 0.5938, 1.0, 0.625, 1.0, 0.4062, 1.0, 0.4375, 1.0, 0.4375, 1.0, 0.4062, 1.0, 0.5938, 1.0, 0.5625, 1.0, 0.5625, 1.0, 0.5938, 1.0, 0.375, 1.0, 0.4062, 1.0, 0.4062, 1.0, 0.375, 1.0, 0.5625, 1.0, 0.5312, 1.0, 0.5312, 1.0, 0.5625, 1.0, 0.3438, 1.0, 0.375, 1.0, 0.375, 1.0, 0.3438, 1.0, 0.5312, 1.0, 0.5, 1.0, 0.5, 1.0, 0.5312, 1.0, 0.3125, 1.0, 0.3438, 1.0, 0.3438, 1.0, 0.3125, 1.0, 0.5, 1.0, 0.4688, 1.0, 0.4688, 1.0, 0.5, 1.0, 0.2812, 1.0, 0.3125, 1.0, 0.3125, 1.0, 0.2812, 1.0, 0.4688, 1.0, 0.4375, 1.0, 0.4375, 1.0, 0.4688, 1.0, 0.25, 1.0, 0.2812, 1.0, 0.2812, 1.0, 0.25, 1.0, 0.625, 1.0, 0.6562, 1.0, 0.6562, 1.0, 0.625, 1.0, 0.5938, 1.0, 0.625, 1.0, 0.625, 1.0, 0.5938, 1.0, 0.1875, 1.0, 0.2188, 1.0, 0.2188, 1.0, 0.1875, 1.0, 0.625, 1.0, 0.6562, 1.0, 0.6562, 1.0, 0.625, 1.0, 0.2188, 1.0, 0.25, 1.0, 0.25, 1.0, 0.2188, 1.0, 0.6562, 1.0, 0.6875, 1.0, 0.6875, 1.0, 0.6562, 1.0, 0.25, 1.0, 0.2812, 1.0, 0.2813, 1.0, 0.25, 1.0, 0.6875, 1.0, 0.7188, 1.0, 0.7188, 1.0, 0.6875, 1.0, 0.2812, 1.0, 0.3125, 1.0, 0.3125, 1.0, 0.2813, 1.0, 0.7188, 1.0, 0.75, 1.0, 0.75, 1.0, 0.7188, 1.0, 0.3125, 1.0, 0.3438, 1.0, 0.3438, 1.0, 0.3125, 1.0, 0.75, 1.0, 0.7812, 1.0, 0.7812, 1.0, 0.75, 1.0, 0.3438, 1.0, 0.375, 1.0, 0.375, 1.0, 0.3438, 1.0, 0.7812, 1.0, 0.8125, 1.0, 0.8125, 1.0, 0.7812, 1.0, 0.375, 1.0, 0.4062, 1.0, 0.4062, 1.0, 0.375, 1.0, 0.8125, 1.0, 0.8438, 1.0, 0.8438, 1.0, 0.8125, 1.0, 0.4062, 1.0, 0.4375, 1.0, 0.4375, 1.0, 0.4062, 1.0, 0.0, 1.0, 0.03125, 1.0, 0.03125, 1.0, 0.0, 1.0, 0.8438, 1.0, 0.875, 1.0, 0.875, 1.0, 0.8438, 1.0, 0.4375, 1.0, 0.4688, 1.0, 0.4688, 1.0, 0.4375, 1.0, 0.03125, 1.0, 0.0625, 1.0, 0.0625, 1.0, 0.03125, 1.0, 0.875, 1.0, 0.9062, 1.0, 0.9062, 1.0, 0.875, 1.0, 0.4688, 1.0, 0.5, 1.0, 0.5, 1.0, 0.4688, 1.0, 0.0625, 1.0, 0.09375, 1.0, 0.09375, 1.0, 0.0625, 1.0, 0.9062, 1.0, 0.9375, 1.0, 0.9375, 1.0, 0.9062, 1.0, 0.5, 1.0, 0.5312, 1.0, 0.5312, 1.0, 0.5, 1.0, 0.09375, 1.0, 0.125, 1.0, 0.125, 1.0, 0.09375, 1.0, 0.9375, 1.0, 0.9688, 1.0, 0.9688, 1.0, 0.9375, 1.0, 0.5312, 1.0, 0.5625, 1.0, 0.5625, 1.0, 0.5312, 1.0, 0.125, 1.0, 0.1562, 1.0, 0.1562, 1.0, 0.125, 1.0, 0.9688, 1.0, 1.0, 1.0, 1.0, 1.0, 0.9688, 1.0, 0.5625, 1.0, 0.5938, 1.0, 0.5938, 1.0, 0.5625, 1.0, 0.1562, 1.0, 0.1875, 1.0, 0.1875, 1.0, 0.1562, 1.0, 0.4062, 1.0, 0.4375, 1.0, 0.4375, 1.0, 0.4062, 1.0, 0.0, 1.0, 0.03125, 1.0, 0.03125, 1.0, 0.0, 1.0, 0.8438, 1.0, 0.875, 1.0, 0.875, 1.0, 0.8438, 1.0, 0.4375, 1.0, 0.4688, 1.0, 0.4688, 1.0, 0.4375, 1.0, 0.03125, 1.0, 0.0625, 1.0, 0.0625, 1.0, 0.03125, 1.0, 0.875, 1.0, 0.9062, 1.0, 0.9063, 1.0, 0.875, 1.0, 0.4688, 1.0, 0.5, 1.0, 0.5, 1.0, 0.4688, 1.0, 0.0625, 1.0, 0.09375, 1.0, 0.09375, 1.0, 0.0625, 1.0, 0.9062, 1.0, 0.9375, 1.0, 0.9375, 1.0, 0.9063, 1.0, 0.5, 1.0, 0.5312, 1.0, 0.5312, 1.0, 0.5, 1.0, 0.09375, 1.0, 0.125, 1.0, 0.125, 1.0, 0.09375, 1.0, 0.9375, 1.0, 0.9688, 1.0, 0.9688, 1.0, 0.9375, 1.0, 0.5312, 1.0, 0.5625, 1.0, 0.5625, 1.0, 0.5312, 1.0, 0.125, 1.0, 0.1562, 1.0, 0.1562, 1.0, 0.125, 1.0, 0.9688, 1.0, 1.0, 1.0, 1.0, 1.0, 0.9688, 1.0, 0.5625, 1.0, 0.5938, 1.0, 0.5938, 1.0, 0.5625, 1.0, 0.1562, 1.0, 0.1875, 1.0, 0.1875, 1.0, 0.1562, 1.0, 0.5938, 1.0, 0.625, 1.0, 0.625, 1.0, 0.5938, 1.0, 0.1875, 1.0, 0.2188, 1.0, 0.2188, 1.0, 0.1875, 1.0, 0.625, 1.0, 0.6562, 1.0, 0.6562, 1.0, 0.625, 1.0, 0.2188, 1.0, 0.25, 1.0, 0.25, 1.0, 0.2188, 1.0, 0.6562, 1.0, 0.6875, 1.0, 0.6875, 1.0, 0.6562, 1.0, 0.25, 1.0, 0.2812, 1.0, 0.2812, 1.0, 0.25, 1.0, 0.6875, 1.0, 0.7188, 1.0, 0.7188, 1.0, 0.6875, 1.0, 0.2812, 1.0, 0.3125, 1.0, 0.3125, 1.0, 0.2812, 1.0, 0.7188, 1.0, 0.75, 1.0, 0.75, 1.0, 0.7188, 1.0, 0.3125, 1.0, 0.3438, 1.0, 0.3438, 1.0, 0.3125, 1.0, 0.75, 1.0, 0.7812, 1.0, 0.7812, 1.0, 0.75, 1.0, 0.3438, 1.0, 0.375, 1.0, 0.375, 1.0, 0.3438, 1.0, 0.7812, 1.0, 0.8125, 1.0, 0.8125, 1.0, 0.7812, 1.0, 0.375, 1.0, 0.4062, 1.0, 0.4062, 1.0, 0.375, 1.0, 0.8125, 1.0, 0.8438, 1.0, 0.8438, 1.0, 0.8125, 1.0, 0.3125, 1.0, 0.3438, 1.0, 0.3438, 1.0, 0.3125, 1.0, 0.75, 1.0, 0.7812, 1.0, 0.7812, 1.0, 0.75, 1.0, 0.3438, 1.0, 0.375, 1.0, 0.375, 1.0, 0.3438, 1.0, 0.7812, 1.0, 0.8125, 1.0, 0.8125, 1.0, 0.7812, 1.0, 0.375, 1.0, 0.4062, 1.0, 0.4062, 1.0, 0.375, 1.0, 0.8125, 1.0, 0.8438, 1.0, 0.8438, 1.0, 0.8125, 1.0, 0.4062, 1.0, 0.4375, 1.0, 0.4375, 1.0, 0.4062, 1.0, 0.0, 1.0, 0.03125, 1.0, 0.03125, 1.0, 0.0, 1.0, 0.8438, 1.0, 0.875, 1.0, 0.875, 1.0, 0.8438, 1.0, 0.4375, 1.0, 0.4688, 1.0, 0.4687, 1.0, 0.4375, 1.0, 0.03125, 1.0, 0.0625, 1.0, 0.0625, 1.0, 0.03125, 1.0, 0.875, 1.0, 0.9062, 1.0, 0.9062, 1.0, 0.875, 1.0, 0.4688, 1.0, 0.5, 1.0, 0.5, 1.0, 0.4687, 1.0, 0.0625, 1.0, 0.09375, 1.0, 0.09375, 1.0, 0.0625, 1.0, 0.9062, 1.0, 0.9375, 1.0, 0.9375, 1.0, 0.9062, 1.0, 0.5, 1.0, 0.5312, 1.0, 0.5312, 1.0, 0.5, 1.0, 0.09375, 1.0, 0.125, 1.0, 0.125, 1.0, 0.09375, 1.0, 0.9375, 1.0, 0.9688, 1.0, 0.9687, 1.0, 0.9375, 1.0, 0.5312, 1.0, 0.5625, 1.0, 0.5625, 1.0, 0.5312, 1.0, 0.125, 1.0, 0.1562, 1.0, 0.1562, 1.0, 0.125, 1.0, 0.9688, 1.0, 1.0, 1.0, 1.0, 1.0, 0.9687, 1.0, 0.5625, 1.0, 0.5938, 1.0, 0.5938, 1.0, 0.5625, 1.0, 0.1562, 1.0, 0.1875, 1.0, 0.1875, 1.0, 0.1562, 1.0, 0.5938, 1.0, 0.625, 1.0, 0.625, 1.0, 0.5938, 1.0, 0.1875, 1.0, 0.2188, 1.0, 0.2188, 1.0, 0.1875, 1.0, 0.625, 1.0, 0.6562, 1.0, 0.6562, 1.0, 0.625, 1.0, 0.2188, 1.0, 0.25, 1.0, 0.25, 1.0, 0.2188, 1.0, 0.6562, 1.0, 0.6875, 1.0, 0.6875, 1.0, 0.6562, 1.0, 0.25, 1.0, 0.2812, 1.0, 0.2812, 1.0, 0.25, 1.0, 0.6875, 1.0, 0.7188, 1.0, 0.7188, 1.0, 0.6875, 1.0, 0.2812, 1.0, 0.3125, 1.0, 0.3125, 1.0, 0.2812, 1.0, 0.7188, 1.0, 0.75, 1.0, 0.75, 1.0, 0.7188, 1.0, 0.8438, 1.0, 0.875, 1.0, 0.875, 1.0, 0.8438, 1.0, 0.1875, 1.0, 0.2188, 1.0, 0.2188, 1.0, 0.1875, 1.0, 0.5938, 1.0, 0.625, 1.0, 0.625, 1.0, 0.5938, 1.0, 0.1562, 1.0, 0.1875, 1.0, 0.1875, 1.0, 0.1562, 1.0, 0.5625, 1.0, 0.5938, 1.0, 0.5938, 1.0, 0.5625, 1.0, 0.9688, 1.0, 1.0, 1.0, 1.0, 1.0, 0.9688, 1.0, 0.125, 1.0, 0.1562, 1.0, 0.1562, 1.0, 0.125, 1.0, 0.5312, 1.0, 0.5625, 1.0, 0.5625, 1.0, 0.5312, 1.0, 0.9375, 1.0, 0.9688, 1.0, 0.9688, 1.0, 0.9375, 1.0, 0.09375, 1.0, 0.125, 1.0, 0.125, 1.0, 0.09375, 1.0, 0.5, 1.0, 0.5312, 1.0, 0.5312, 1.0, 0.5, 1.0, 0.9062, 1.0, 0.9375, 1.0, 0.9375, 1.0, 0.9062, 1.0, 0.0625, 1.0, 0.09375, 1.0, 0.09375, 1.0, 0.0625, 1.0, 0.4688, 1.0, 0.5, 1.0, 0.5, 1.0, 0.4688, 1.0, 0.875, 1.0, 0.9062, 1.0, 0.9062, 1.0, 0.875, 1.0, 0.03125, 1.0, 0.0625, 1.0, 0.0625, 1.0, 0.03125, 1.0, 0.4375, 1.0, 0.4688, 1.0, 0.4688, 1.0, 0.4375, 1.0, 0.8438, 1.0, 0.875, 1.0, 0.875, 1.0, 0.8438, 1.0, 0.0, 1.0, 0.03125, 1.0, 0.03125, 1.0, 0.0, 1.0, 0.4062, 1.0, 0.4375, 1.0, 0.4375, 1.0, 0.4062, 1.0, 0.8125, 1.0, 0.8438, 1.0, 0.8438, 1.0, 0.8125, 1.0, 0.375, 1.0, 0.4062, 1.0, 0.4062, 1.0, 0.375, 1.0, 0.7812, 1.0, 0.8125, 1.0, 0.8125, 1.0, 0.7812, 1.0, 0.3438, 1.0, 0.375, 1.0, 0.375, 1.0, 0.3438, 1.0, 0.75, 1.0, 0.7812, 1.0, 0.7812, 1.0, 0.75, 1.0, 0.3125, 1.0, 0.3438, 1.0, 0.3438, 1.0, 0.3125, 1.0, 0.7188, 1.0, 0.75, 1.0, 0.75, 1.0, 0.7188, 1.0, 0.2812, 1.0, 0.3125, 1.0, 0.3125, 1.0, 0.2812, 1.0, 0.6875, 1.0, 0.7188, 1.0, 0.7188, 1.0, 0.6875, 1.0, 0.25, 1.0, 0.2812, 1.0, 0.2812, 1.0, 0.25, 1.0, 0.6562, 1.0, 0.6875, 1.0, 0.6875, 1.0, 0.6562, 1.0, 0.2188, 1.0, 0.25, 1.0, 0.25, 1.0, 0.2188, 1.0, 0.75, 1.0, 0.7812, 1.0, 0.7812, 1.0, 0.75, 1.0, 0.0, 1.0, 0.03125, 1.0, 0.03125, 1.0, 0.0, 1.0, 0.4062, 1.0, 0.4375, 1.0, 0.4375, 1.0, 0.4062, 1.0, 0.8125, 1.0, 0.8438, 1.0, 0.8438, 1.0, 0.8125, 1.0, 0.375, 1.0, 0.4062, 1.0, 0.4062, 1.0, 0.375, 1.0, 0.7812, 1.0, 0.8125, 1.0, 0.8125, 1.0, 0.7812, 1.0, 0.3438, 1.0, 0.375, 1.0, 0.375, 1.0, 0.3438, 1.0, 0.75, 1.0, 0.7812, 1.0, 0.7812, 1.0, 0.75, 1.0, 0.3125, 1.0, 0.3438, 1.0, 0.3438, 1.0, 0.3125, 1.0, 0.7188, 1.0, 0.75, 1.0, 0.75, 1.0, 0.7188, 1.0, 0.2812, 1.0, 0.3125, 1.0, 0.3125, 1.0, 0.2812, 1.0, 0.6875, 1.0, 0.7188, 1.0, 0.7188, 1.0, 0.6875, 1.0, 0.25, 1.0, 0.2812, 1.0, 0.2812, 1.0, 0.25, 1.0, 0.6562, 1.0, 0.6875, 1.0, 0.6875, 1.0, 0.6562, 1.0, 0.2188, 1.0, 0.25, 1.0, 0.25, 1.0, 0.2188, 1.0, 0.625, 1.0, 0.6562, 1.0, 0.6562, 1.0, 0.625, 1.0, 0.1875, 1.0, 0.2188, 1.0, 0.2188, 1.0, 0.1875, 1.0, 0.5938, 1.0, 0.625, 1.0, 0.625, 1.0, 0.5938, 1.0, 0.1562, 1.0, 0.1875, 1.0, 0.1875, 1.0, 0.1562, 1.0, 0.5625, 1.0, 0.5938, 1.0, 0.5938, 1.0, 0.5625, 1.0, 0.9687, 1.0, 1.0, 1.0, 1.0, 1.0, 0.9688, 1.0, 0.125, 1.0, 0.1562, 1.0, 0.1562, 1.0, 0.125, 1.0, 0.5312, 1.0, 0.5625, 1.0, 0.5625, 1.0, 0.5312, 1.0, 0.9375, 1.0, 0.9687, 1.0, 0.9688, 1.0, 0.9375, 1.0, 0.09375, 1.0, 0.125, 1.0, 0.125, 1.0, 0.09375, 1.0, 0.5, 1.0, 0.5312, 1.0, 0.5312, 1.0, 0.5, 1.0, 0.9062, 1.0, 0.9375, 1.0, 0.9375, 1.0, 0.9062, 1.0, 0.0625, 1.0, 0.09375, 1.0, 0.09375, 1.0, 0.0625, 1.0, 0.4688, 1.0, 0.5, 1.0, 0.5, 1.0, 0.4688, 1.0, 0.875, 1.0, 0.9062, 1.0, 0.9062, 1.0, 0.875, 1.0, 0.03125, 1.0, 0.0625, 1.0, 0.0625, 1.0, 0.03125, 1.0, 0.4375, 1.0, 0.4688, 1.0, 0.4688, 1.0, 0.4375, 1.0, 0.6562, 1.0, 0.6875, 1.0, 0.6875, 1.0, 0.6562, 1.0, 0.3125, 1.0, 0.3438, 1.0, 0.3438, 1.0, 0.3125, 1.0, 0.7188, 1.0, 0.75, 1.0, 0.75, 1.0, 0.7188, 1.0, 0.2812, 1.0, 0.3125, 1.0, 0.3125, 1.0, 0.2812, 1.0, 0.6875, 1.0, 0.7188, 1.0, 0.7188, 1.0, 0.6875, 1.0, 0.25, 1.0, 0.2812, 1.0, 0.2812, 1.0, 0.25, 1.0, 0.6562, 1.0, 0.6875, 1.0, 0.6875, 1.0, 0.6562, 1.0, 0.2188, 1.0, 0.25, 1.0, 0.25, 1.0, 0.2188, 1.0, 0.625, 1.0, 0.6562, 1.0, 0.6562, 1.0, 0.625, 1.0, 0.1875, 1.0, 0.2188, 1.0, 0.2188, 1.0, 0.1875, 1.0, 0.5938, 1.0, 0.625, 1.0, 0.625, 1.0, 0.5938, 1.0, 0.1562, 1.0, 0.1875, 1.0, 0.1875, 1.0, 0.1562, 1.0, 0.5625, 1.0, 0.5938, 1.0, 0.5938, 1.0, 0.5625, 1.0, 0.9688, 1.0, 1.0, 1.0, 1.0, 1.0, 0.9688, 1.0, 0.125, 1.0, 0.1562, 1.0, 0.1562, 1.0, 0.125, 1.0, 0.5312, 1.0, 0.5625, 1.0, 0.5625, 1.0, 0.5312, 1.0, 0.9375, 1.0, 0.9688, 1.0, 0.9688, 1.0, 0.9375, 1.0, 0.09375, 1.0, 0.125, 1.0, 0.125, 1.0, 0.09375, 1.0, 0.5, 1.0, 0.5312, 1.0, 0.5312, 1.0, 0.5, 1.0, 0.9062, 1.0, 0.9375, 1.0, 0.9375, 1.0, 0.9062, 1.0, 0.0625, 1.0, 0.09375, 1.0, 0.09375, 1.0, 0.0625, 1.0, 0.4688, 1.0, 0.5, 1.0, 0.5, 1.0, 0.4688, 1.0, 0.875, 1.0, 0.9062, 1.0, 0.9062, 1.0, 0.875, 1.0, 0.03125, 1.0, 0.0625, 1.0, 0.0625, 1.0, 0.03125, 1.0, 0.4375, 1.0, 0.4688, 1.0, 0.4688, 1.0, 0.4375, 1.0, 0.8438, 1.0, 0.875, 1.0, 0.875, 1.0, 0.8438, 1.0, 0.0, 1.0, 0.03125, 1.0, 0.03125, 1.0, 0.0, 1.0, 0.4062, 1.0, 0.4375, 1.0, 0.4375, 1.0, 0.4062, 1.0, 0.8125, 1.0, 0.8438, 1.0, 0.8438, 1.0, 0.8125, 1.0, 0.375, 1.0, 0.4062, 1.0, 0.4062, 1.0, 0.375, 1.0, 0.7812, 1.0, 0.8125, 1.0, 0.8125, 1.0, 0.7812, 1.0, 0.3438, 1.0, 0.375, 1.0, 0.375, 1.0, 0.3438, 1.0, 0.5625, 1.0, 0.5938, 1.0, 0.5938, 1.0, 0.5625, 1.0, 0.2188, 1.0, 0.25, 1.0, 0.25, 1.0, 0.2188, 1.0, 0.625, 1.0, 0.6562, 1.0, 0.6562, 1.0, 0.625, 1.0, 0.1875, 1.0, 0.2188, 1.0, 0.2188, 1.0, 0.1875, 1.0, 0.5938, 1.0, 0.625, 1.0, 0.625, 1.0, 0.5938, 1.0, 0.1562, 1.0, 0.1875, 1.0, 0.1875, 1.0, 0.1562, 1.0, 0.5625, 1.0, 0.5938, 1.0, 0.5938, 1.0, 0.5625, 1.0, 0.9688, 1.0, 1.0, 1.0, 1.0, 1.0, 0.9688, 1.0, 0.125, 1.0, 0.1562, 1.0, 0.1562, 1.0, 0.125, 1.0, 0.5312, 1.0, 0.5625, 1.0, 0.5625, 1.0, 0.5312, 1.0, 0.9375, 1.0, 0.9688, 1.0, 0.9688, 1.0, 0.9375, 1.0, 0.09375, 1.0, 0.125, 1.0, 0.125, 1.0, 0.09375, 1.0, 0.5, 1.0, 0.5312, 1.0, 0.5312, 1.0, 0.5, 1.0, 0.9062, 1.0, 0.9375, 1.0, 0.9375, 1.0, 0.9062, 1.0, 0.0625, 1.0, 0.09375, 1.0, 0.09375, 1.0, 0.0625, 1.0, 0.4688, 1.0, 0.5, 1.0, 0.5, 1.0, 0.4688, 1.0, 0.875, 1.0, 0.9062, 1.0, 0.9062, 1.0, 0.875, 1.0, 0.03125, 1.0, 0.0625, 1.0, 0.0625, 1.0, 0.03125, 1.0, 0.4375, 1.0, 0.4688, 1.0, 0.4688, 1.0, 0.4375, 1.0, 0.8438, 1.0, 0.875, 1.0, 0.875, 1.0, 0.8438, 1.0, 0.0, 1.0, 0.03125, 1.0, 0.03125, 1.0, 0.0, 1.0, 0.4062, 1.0, 0.4375, 1.0, 0.4375, 1.0, 0.4062, 1.0, 0.8125, 1.0, 0.8438, 1.0, 0.8438, 1.0, 0.8125, 1.0, 0.375, 1.0, 0.4062, 1.0, 0.4062, 1.0, 0.375, 1.0, 0.7812, 1.0, 0.8125, 1.0, 0.8125, 1.0, 0.7812, 1.0, 0.3438, 1.0, 0.375, 1.0, 0.375, 1.0, 0.3438, 1.0, 0.75, 1.0, 0.7812, 1.0, 0.7812, 1.0, 0.75, 1.0, 0.3125, 1.0, 0.3438, 1.0, 0.3438, 1.0, 0.3125, 1.0, 0.7188, 1.0, 0.75, 1.0, 0.75, 1.0, 0.7188, 1.0, 0.2812, 1.0, 0.3125, 1.0, 0.3125, 1.0, 0.2812, 1.0, 0.6875, 1.0, 0.7188, 1.0, 0.7188, 1.0, 0.6875, 1.0, 0.25, 1.0, 0.2812, 1.0, 0.2812, 1.0, 0.25, 1.0, 0.09375, 1.0, 0.125, 1.0, 0.125, 1.0, 0.09375, 1.0, 0.9688, 1.0, 1.0, 1.0, 1.0, 1.0, 0.9688, 1.0, 0.125, 1.0, 0.1562, 1.0, 0.1562, 1.0, 0.125, 1.0, 0.5312, 1.0, 0.5625, 1.0, 0.5625, 1.0, 0.5312, 1.0, 0.9375, 1.0, 0.9688, 1.0, 0.9688, 1.0, 0.9375, 1.0, 0.09375, 1.0, 0.125, 1.0, 0.125, 1.0, 0.09375, 1.0, 0.5, 1.0, 0.5312, 1.0, 0.5312, 1.0, 0.5, 1.0, 0.9062, 1.0, 0.9375, 1.0, 0.9375, 1.0, 0.9062, 1.0, 0.0625, 1.0, 0.09375, 1.0, 0.09375, 1.0, 0.0625, 1.0, 0.4688, 1.0, 0.5, 1.0, 0.5, 1.0, 0.4688, 1.0, 0.875, 1.0, 0.9062, 1.0, 0.9062, 1.0, 0.875, 1.0, 0.03125, 1.0, 0.0625, 1.0, 0.0625, 1.0, 0.03125, 1.0, 0.4375, 1.0, 0.4688, 1.0, 0.4688, 1.0, 0.4375, 1.0, 0.8438, 1.0, 0.875, 1.0, 0.875, 1.0, 0.8438, 1.0, 0.0, 1.0, 0.03125, 1.0, 0.03125, 1.0, 0.0, 1.0, 0.4062, 1.0, 0.4375, 1.0, 0.4375, 1.0, 0.4062, 1.0, 0.8125, 1.0, 0.8438, 1.0, 0.8438, 1.0, 0.8125, 1.0, 0.375, 1.0, 0.4062, 1.0, 0.4062, 1.0, 0.375, 1.0, 0.7812, 1.0, 0.8125, 1.0, 0.8125, 1.0, 0.7812, 1.0, 0.3438, 1.0, 0.375, 1.0, 0.375, 1.0, 0.3438, 1.0, 0.75, 1.0, 0.7812, 1.0, 0.7812, 1.0, 0.75, 1.0, 0.3125, 1.0, 0.3438, 1.0, 0.3438, 1.0, 0.3125, 1.0, 0.7188, 1.0, 0.75, 1.0, 0.75, 1.0, 0.7188, 1.0, 0.2812, 1.0, 0.3125, 1.0, 0.3125, 1.0, 0.2812, 1.0, 0.6875, 1.0, 0.7188, 1.0, 0.7188, 1.0, 0.6875, 1.0, 0.25, 1.0, 0.2812, 1.0, 0.2812, 1.0, 0.25, 1.0, 0.6562, 1.0, 0.6875, 1.0, 0.6875, 1.0, 0.6562, 1.0, 0.2188, 1.0, 0.25, 1.0, 0.25, 1.0, 0.2188, 1.0, 0.625, 1.0, 0.6562, 1.0, 0.6562, 1.0, 0.625, 1.0, 0.1875, 1.0, 0.2188, 1.0, 0.2188, 1.0, 0.1875, 1.0, 0.5938, 1.0, 0.625, 1.0, 0.625, 1.0, 0.5938, 1.0, 0.1562, 1.0, 0.1875, 1.0, 0.1875, 1.0, 0.1562, 1.0, 0.1562, 1.0, 0.1875, 1.0, 0.1875, 1.0, 0.1562, 1.0, 0.5938, 1.0, 0.625, 1.0, 0.625, 1.0, 0.5938, 1.0, 0.1875, 1.0, 0.2188, 1.0, 0.2188, 1.0, 0.1875, 1.0, 0.625, 1.0, 0.6562, 1.0, 0.6562, 1.0, 0.625, 1.0, 0.2188, 1.0, 0.25, 1.0, 0.25, 1.0, 0.2188, 1.0, 0.6562, 1.0, 0.6875, 1.0, 0.6875, 1.0, 0.6562, 1.0, 0.25, 1.0, 0.2812, 1.0, 0.2812, 1.0, 0.25, 1.0, 0.6875, 1.0, 0.7188, 1.0, 0.7188, 1.0, 0.6875, 1.0, 0.2812, 1.0, 0.3125, 1.0, 0.3125, 1.0, 0.2812, 1.0, 0.7188, 1.0, 0.75, 1.0, 0.75, 1.0, 0.7188, 1.0, 0.3125, 1.0, 0.3438, 1.0, 0.3438, 1.0, 0.3125, 1.0, 0.75, 1.0, 0.7812, 1.0, 0.7812, 1.0, 0.75, 1.0, 0.3438, 1.0, 0.375, 1.0, 0.375, 1.0, 0.3438, 1.0, 0.7812, 1.0, 0.8125, 1.0, 0.8125, 1.0, 0.7812, 1.0, 0.375, 1.0, 0.4062, 1.0, 0.4062, 1.0, 0.375, 1.0, 0.8125, 1.0, 0.8438, 1.0, 0.8438, 1.0, 0.8125, 1.0, 0.4062, 1.0, 0.4375, 1.0, 0.4375, 1.0, 0.4062, 1.0, 0.0, 1.0, 0.03125, 1.0, 0.03125, 1.0, 0.0, 1.0, 0.8438, 1.0, 0.875, 1.0, 0.875, 1.0, 0.8438, 1.0, 0.4375, 1.0, 0.4688, 1.0, 0.4688, 1.0, 0.4375, 1.0, 0.03125, 1.0, 0.0625, 1.0, 0.0625, 1.0, 0.03125, 1.0, 0.875, 1.0, 0.9063, 1.0, 0.9062, 1.0, 0.875, 1.0, 0.4688, 1.0, 0.5, 1.0, 0.5, 1.0, 0.4688, 1.0, 0.0625, 1.0, 0.09375, 1.0, 0.09375, 1.0, 0.0625, 1.0, 0.9063, 1.0, 0.9375, 1.0, 0.9375, 1.0, 0.9062, 1.0, 0.5, 1.0, 0.5312, 1.0, 0.5312, 1.0, 0.5, 1.0, 0.09375, 1.0, 0.125, 1.0, 0.125, 1.0, 0.09375, 1.0, 0.9375, 1.0, 0.9688, 1.0, 0.9688, 1.0, 0.9375, 1.0, 0.5312, 1.0, 0.5625, 1.0, 0.5625, 1.0, 0.5312, 1.0, 0.125, 1.0, 0.1562, 1.0, 0.1562, 1.0, 0.125, 1.0, 0.9688, 1.0, 1.0, 1.0, 1.0, 1.0, 0.9688, 1.0, 0.5625, 1.0, 0.5938, 1.0, 0.5938, 1.0, 0.5625, 1.0, 0.5625, 1.0, 0.5938, 1.0, 0.5938, 1.0, 0.5625, 1.0, 0.9688, 1.0, 1.0, 1.0, 1.0, 1.0, 0.9688, 1.0, 0.125, 1.0, 0.1562, 1.0, 0.1562, 1.0, 0.125, 1.0, 0.5312, 1.0, 0.5625, 1.0, 0.5625, 1.0, 0.5312, 1.0, 0.9375, 1.0, 0.9688, 1.0, 0.9688, 1.0, 0.9375, 1.0, 0.09375, 1.0, 0.125, 1.0, 0.125, 1.0, 0.09375, 1.0, 0.5, 1.0, 0.5312, 1.0, 0.5312, 1.0, 0.5, 1.0, 0.9062, 1.0, 0.9375, 1.0, 0.9375, 1.0, 0.9063, 1.0, 0.0625, 1.0, 0.09375, 1.0, 0.09375, 1.0, 0.0625, 1.0, 0.4688, 1.0, 0.5, 1.0, 0.5, 1.0, 0.4688, 1.0, 0.875, 1.0, 0.9062, 1.0, 0.9063, 1.0, 0.875, 1.0, 0.03125, 1.0, 0.0625, 1.0, 0.0625, 1.0, 0.03125, 1.0, 0.4375, 1.0, 0.4688, 1.0, 0.4688, 1.0, 0.4375, 1.0, 0.8438, 1.0, 0.875, 1.0, 0.875, 1.0, 0.8438, 1.0, 0.0, 1.0, 0.03125, 1.0, 0.03125, 1.0, 0.0, 1.0, 0.4062, 1.0, 0.4375, 1.0, 0.4375, 1.0, 0.4062, 1.0, 0.8125, 1.0, 0.8438, 1.0, 0.8438, 1.0, 0.8125, 1.0, 0.375, 1.0, 0.4062, 1.0, 0.4062, 1.0, 0.375, 1.0, 0.7812, 1.0, 0.8125, 1.0, 0.8125, 1.0, 0.7812, 1.0, 0.3438, 1.0, 0.375, 1.0, 0.375, 1.0, 0.3438, 1.0, 0.75, 1.0, 0.7812, 1.0, 0.7812, 1.0, 0.75, 1.0, 0.3125, 1.0, 0.3438, 1.0, 0.3438, 1.0, 0.3125, 1.0, 0.7188, 1.0, 0.75, 1.0, 0.75, 1.0, 0.7188, 1.0, 0.2812, 1.0, 0.3125, 1.0, 0.3125, 1.0, 0.2812, 1.0, 0.6875, 1.0, 0.7188, 1.0, 0.7188, 1.0, 0.6875, 1.0, 0.25, 1.0, 0.2812, 1.0, 0.2812, 1.0, 0.25, 1.0, 0.6562, 1.0, 0.6875, 1.0, 0.6875, 1.0, 0.6562, 1.0, 0.2188, 1.0, 0.25, 1.0, 0.25, 1.0, 0.2188, 1.0, 0.625, 1.0, 0.6562, 1.0, 0.6562, 1.0, 0.625, 1.0, 0.1875, 1.0, 0.2188, 1.0, 0.2188, 1.0, 0.1875, 1.0, 0.5938, 1.0, 0.625, 1.0, 0.625, 1.0, 0.5938, 1.0, 0.1562, 1.0, 0.1875, 1.0, 0.1875, 1.0, 0.1562, 1.0, 0.9688, 1.0, 0.0, 1.0, 0.03125, 1.0, 0.0625, 1.0, 0.09375, 1.0, 0.125, 1.0, 0.1562, 1.0, 0.1875, 1.0, 0.2188, 1.0, 0.25, 1.0, 0.2812, 1.0, 0.3125, 1.0, 0.3438, 1.0, 0.375, 1.0, 0.4062, 1.0, 0.4375, 1.0, 0.4688, 1.0, 0.5, 1.0, 0.5312, 1.0, 0.5625, 1.0, 0.5938, 1.0, 0.625, 1.0, 0.6562, 1.0, 0.6875, 1.0, 0.7188, 1.0, 0.75, 1.0, 0.7812, 1.0, 0.8125, 1.0, 0.8438, 1.0, 0.875, 1.0, 0.9062, 1.0, 0.9375, 1.0, 0.5, 1.0, 0.5312, 1.0, 0.5312, 1.0, 0.5, 1.0, 0.9062, 1.0, 0.9375, 1.0, 0.9375, 1.0, 0.9062, 1.0, 0.0625, 1.0, 0.09375, 1.0, 0.09375, 1.0, 0.0625, 1.0, 0.4688, 1.0, 0.5, 1.0, 0.5, 1.0, 0.4688, 1.0, 0.875, 1.0, 0.9062, 1.0, 0.9062, 1.0, 0.875, 1.0, 0.03125, 1.0, 0.0625, 1.0, 0.0625, 1.0, 0.03125, 1.0, 0.4375, 1.0, 0.4688, 1.0, 0.4688, 1.0, 0.4375, 1.0, 0.8438, 1.0, 0.875, 1.0, 0.875, 1.0, 0.8438, 1.0, 0.0, 1.0, 0.03125, 1.0, 0.03125, 1.0, 0.0, 1.0, 0.4062, 1.0, 0.4375, 1.0, 0.4375, 1.0, 0.4062, 1.0, 0.8125, 1.0, 0.8438, 1.0, 0.8438, 1.0, 0.8125, 1.0, 0.375, 1.0, 0.4062, 1.0, 0.4062, 1.0, 0.375, 1.0, 0.7812, 1.0, 0.8125, 1.0, 0.8125, 1.0, 0.7812, 1.0, 0.3438, 1.0, 0.375, 1.0, 0.375, 1.0, 0.3438, 1.0, 0.75, 1.0, 0.7812, 1.0, 0.7812, 1.0, 0.75, 1.0, 0.3125, 1.0, 0.3438, 1.0, 0.3438, 1.0, 0.3125, 1.0, 0.7188, 1.0, 0.75, 1.0, 0.75, 1.0, 0.7188, 1.0, 0.2812, 1.0, 0.3125, 1.0, 0.3125, 1.0, 0.2812, 1.0, 0.6875, 1.0, 0.7188, 1.0, 0.7188, 1.0, 0.6875, 1.0, 0.25, 1.0, 0.2812, 1.0, 0.2812, 1.0, 0.25, 1.0, 0.6562, 1.0, 0.6875, 1.0, 0.6875, 1.0, 0.6562, 1.0, 0.2188, 1.0, 0.25, 1.0, 0.25, 1.0, 0.2188, 1.0, 0.625, 1.0, 0.6562, 1.0, 0.6562, 1.0, 0.625, 1.0, 0.1875, 1.0, 0.2188, 1.0, 0.2188, 1.0, 0.1875, 1.0, 0.5938, 1.0, 0.625, 1.0, 0.625, 1.0, 0.5938, 1.0, 0.1562, 1.0, 0.1875, 1.0, 0.1875, 1.0, 0.1562, 1.0, 0.5625, 1.0, 0.5938, 1.0, 0.5938, 1.0, 0.5625, 1.0, 0.9688, 1.0, 1.0, 1.0, 1.0, 1.0, 0.9688, 1.0, 0.125, 1.0, 0.1562, 1.0, 0.1562, 1.0, 0.125, 1.0, 0.5312, 1.0, 0.5625, 1.0, 0.5625, 1.0, 0.5312, 1.0, 0.9375, 1.0, 0.9688, 1.0, 0.9688, 1.0, 0.9375, 1.0, 0.4375, 1.0, 0.4688, 1.0, 0.4688, 1.0, 0.4375, 1.0, 0.03125, 1.0, 0.0625, 1.0, 0.0625, 1.0, 0.03125, 1.0, 0.875, 1.0, 0.9062, 1.0, 0.9062, 1.0, 0.875, 1.0, 0.4688, 1.0, 0.5, 1.0, 0.5, 1.0, 0.4688, 1.0, 0.0625, 1.0, 0.09375, 1.0, 0.09375, 1.0, 0.0625, 1.0, 0.9062, 1.0, 0.9375, 1.0, 0.9375, 1.0, 0.9062, 1.0, 0.5, 1.0, 0.5312, 1.0, 0.5312, 1.0, 0.5, 1.0, 0.09375, 1.0, 0.125, 1.0, 0.125, 1.0, 0.09375, 1.0, 0.9375, 1.0, 0.9688, 1.0, 0.9687, 1.0, 0.9375, 1.0, 0.5312, 1.0, 0.5625, 1.0, 0.5625, 1.0, 0.5312, 1.0, 0.125, 1.0, 0.1562, 1.0, 0.1562, 1.0, 0.125, 1.0, 0.9688, 1.0, 1.0, 1.0, 1.0, 1.0, 0.9687, 1.0, 0.5625, 1.0, 0.5938, 1.0, 0.5938, 1.0, 0.5625, 1.0, 0.1562, 1.0, 0.1875, 1.0, 0.1875, 1.0, 0.1562, 1.0, 0.5938, 1.0, 0.625, 1.0, 0.625, 1.0, 0.5938, 1.0, 0.1875, 1.0, 0.2188, 1.0, 0.2188, 1.0, 0.1875, 1.0, 0.625, 1.0, 0.6562, 1.0, 0.6562, 1.0, 0.625, 1.0, 0.2188, 1.0, 0.25, 1.0, 0.25, 1.0, 0.2188, 1.0, 0.6562, 1.0, 0.6875, 1.0, 0.6875, 1.0, 0.6562, 1.0, 0.25, 1.0, 0.2812, 1.0, 0.2812, 1.0, 0.25, 1.0, 0.6875, 1.0, 0.7188, 1.0, 0.7188, 1.0, 0.6875, 1.0, 0.2812, 1.0, 0.3125, 1.0, 0.3125, 1.0, 0.2812, 1.0, 0.7188, 1.0, 0.75, 1.0, 0.75, 1.0, 0.7188, 1.0, 0.3125, 1.0, 0.3438, 1.0, 0.3438, 1.0, 0.3125, 1.0, 0.75, 1.0, 0.7812, 1.0, 0.7812, 1.0, 0.75, 1.0, 0.3438, 1.0, 0.375, 1.0, 0.375, 1.0, 0.3438, 1.0, 0.7812, 1.0, 0.8125, 1.0, 0.8125, 1.0, 0.7812, 1.0, 0.375, 1.0, 0.4062, 1.0, 0.4062, 1.0, 0.375, 1.0, 0.8125, 1.0, 0.8438, 1.0, 0.8438, 1.0, 0.8125, 1.0, 0.4062, 1.0, 0.4375, 1.0, 0.4375, 1.0, 0.4062, 1.0, 0.0, 1.0, 0.03125, 1.0, 0.03125, 1.0, 0.0, 1.0, 0.8438, 1.0, 0.875, 1.0, 0.875, 1.0, 0.8438, 1.0])
me_cylinder_001.materials.append(mat_gold)
me_cylinder_001.materials.append(mat_wood)
me_cylinder_001.materials.append(mat_ivory)
me_cylinder_001.use_remesh_preserve_volume = False
me_cylinder_001.use_remesh_preserve_attributes = False
me_cylinder_001.use_mirror_vertex_groups = False
me_cylinder_001.update()
me_cube_001 = bpy.data.meshes.new('Cube.001')
me_cube_001.from_pydata([(-0.2898, -0.2898, 2.173), (-1.842, 1.842, 2.173), (1.842, -1.842, 2.173), (0.2898, 0.2898, 2.173), (1.205e-05, 1.205e-05, -2.571)], [], [(3, 2, 0), (3, 4, 2), (0, 4, 1), (2, 4, 0), (1, 4, 3), (0, 1, 3)])
me_cube_001.polygons.foreach_set('material_index', [1, 1, 0, 1, 0, 0])
_uv = me_cube_001.uv_layers.new(name='UVMap')
_uv.uv.foreach_set('vector', [0.625, 0.5, 0.625, 0.75, 0.625, 0.0, 0.625, 0.5, 0.75, 0.625, 0.625, 0.75, 0.875, 0.75, 0.75, 0.625, 0.875, 0.5, 0.625, 0.75, 0.75, 0.625, 0.875, 0.75, 0.875, 0.5, 0.75, 0.625, 0.625, 0.5, 0.625, 0.0, 0.625, 0.25, 0.625, 0.5])
me_cube_001.materials.append(mat_north)
me_cube_001.materials.append(mat_south)
me_cube_001.use_remesh_preserve_volume = False
me_cube_001.use_remesh_preserve_attributes = False
me_cube_001.use_mirror_vertex_groups = False
me_cube_001.update()
me_plane = bpy.data.meshes.new('Plane')
me_plane.from_pydata([(-1.1e-06, 2.458, 1.425), (2.458, -1.1e-06, 1.425), (0.6005, 0.6005, 1.425), (0.4795, 0.9619, 1.425), (0.9777, 0.4702, 1.425), (1.49e-06, 1.49e-06, 1.425), (1.387e-06, 1.229, 1.425), (1.229, -1.514e-06, 1.425), (1.408, 1.319, 1.425), (-1.1e-06, 2.458, 1.376), (2.458, -1.1e-06, 1.376), (0.4795, 0.9619, 1.376), (0.9777, 0.4702, 1.376), (1.408, 1.319, 1.358), (-2.458, 2.829e-07, 1.425), (-0.6005, 0.6005, 1.425), (-0.9619, 0.4795, 1.425), (-0.4702, 0.9777, 1.425), (-1.229, 2.823e-06, 1.425), (-1.319, 1.408, 1.425), (-2.458, 2.829e-07, 1.376), (-0.9619, 0.4795, 1.376), (-0.4702, 0.9777, 1.376), (-1.319, 1.408, 1.358), (1.315e-06, -2.458, 1.425), (-0.6005, -0.6005, 1.425), (-0.4795, -0.9619, 1.425), (-0.9777, -0.4702, 1.425), (-1.279e-06, -1.229, 1.425), (-1.408, -1.319, 1.425), (1.315e-06, -2.458, 1.376), (-0.4795, -0.9619, 1.376), (-0.9777, -0.4702, 1.376), (-1.408, -1.319, 1.358), (2.458, 2.912e-06, 1.425), (0.6005, -0.6005, 1.425), (0.9619, -0.4795, 1.425), (0.4702, -0.9777, 1.425), (1.229, 2.648e-07, 1.425), (1.319, -1.408, 1.425), (2.458, 2.912e-06, 1.376), (0.9619, -0.4795, 1.376), (0.4702, -0.9777, 1.376), (1.319, -1.408, 1.358)], [], [(5, 7, 4, 2), (6, 5, 2, 3), (0, 6, 3), (7, 1, 4), (8, 2, 4), (2, 8, 3), (8, 4, 12, 13), (0, 3, 11, 9), (3, 8, 13, 11), (4, 1, 10, 12), (5, 6, 17, 15), (18, 5, 15, 16), (14, 18, 16), (6, 0, 17), (19, 15, 17), (15, 19, 16), (19, 17, 22, 23), (14, 16, 21, 20), (16, 19, 23, 21), (17, 0, 9, 22), (5, 18, 27, 25), (28, 5, 25, 26), (24, 28, 26), (18, 14, 27), (29, 25, 27), (25, 29, 26), (29, 27, 32, 33), (24, 26, 31, 30), (26, 29, 33, 31), (27, 14, 20, 32), (5, 28, 37, 35), (38, 5, 35, 36), (34, 38, 36), (28, 24, 37), (39, 35, 37), (35, 39, 36), (39, 37, 42, 43), (34, 36, 41, 40), (36, 39, 43, 41), (37, 24, 30, 42)])
me_plane.polygons.foreach_set('material_index', [0, 1, 1, 0, 1, 0, 1, 1, 0, 0, 0, 1, 1, 0, 1, 0, 1, 1, 0, 0, 0, 1, 1, 0, 1, 0, 1, 1, 0, 0, 0, 1, 1, 0, 1, 0, 1, 1, 0, 0])
_uv = me_plane.uv_layers.new(name='UVMap')
_uv.uv.foreach_set('vector', [0.5, 0.5, 0.75, 0.75, 0.6599, 1.0, 0.5, 1.0, 0.25, 0.75, 0.5, 0.5, 0.5, 1.0, 0.3492, 1.0, 0.0, 1.0, 0.25, 0.75, 0.3492, 1.0, 0.75, 0.75, 1.0, 1.0, 0.6599, 1.0, 0.0, 0.0, 0.5, 1.0, 0.6599, 1.0, 0.5, 1.0, 0.0, 0.0, 0.3492, 1.0, 0.0, 0.0, 0.6599, 1.0, 0.6599, 1.0, 0.0, 0.0, 0.0, 1.0, 0.3492, 1.0, 0.3492, 1.0, 0.0, 1.0, 0.3492, 1.0, 0.0, 0.0, 0.0, 0.0, 0.3492, 1.0, 0.6599, 1.0, 1.0, 1.0, 1.0, 1.0, 0.6599, 1.0, 0.5, 0.5, 0.75, 0.75, 0.6599, 1.0, 0.5, 1.0, 0.25, 0.75, 0.5, 0.5, 0.5, 1.0, 0.3492, 1.0, 0.0, 1.0, 0.25, 0.75, 0.3492, 1.0, 0.75, 0.75, 1.0, 1.0, 0.6599, 1.0, 0.0, 0.0, 0.5, 1.0, 0.6599, 1.0, 0.5, 1.0, 0.0, 0.0, 0.3492, 1.0, 0.0, 0.0, 0.6599, 1.0, 0.6599, 1.0, 0.0, 0.0, 0.0, 1.0, 0.3492, 1.0, 0.3492, 1.0, 0.0, 1.0, 0.3492, 1.0, 0.0, 0.0, 0.0, 0.0, 0.3492, 1.0, 0.6599, 1.0, 1.0, 1.0, 1.0, 1.0, 0.6599, 1.0, 0.5, 0.5, 0.75, 0.75, 0.6599, 1.0, 0.5, 1.0, 0.25, 0.75, 0.5, 0.5, 0.5, 1.0, 0.3492, 1.0, 0.0, 1.0, 0.25, 0.75, 0.3492, 1.0, 0.75, 0.75, 1.0, 1.0, 0.6599, 1.0, 0.0, 0.0, 0.5, 1.0, 0.6599, 1.0, 0.5, 1.0, 0.0, 0.0, 0.3492, 1.0, 0.0, 0.0, 0.6599, 1.0, 0.6599, 1.0, 0.0, 0.0, 0.0, 1.0, 0.3492, 1.0, 0.3492, 1.0, 0.0, 1.0, 0.3492, 1.0, 0.0, 0.0, 0.0, 0.0, 0.3492, 1.0, 0.6599, 1.0, 1.0, 1.0, 1.0, 1.0, 0.6599, 1.0, 0.5, 0.5, 0.75, 0.75, 0.6599, 1.0, 0.5, 1.0, 0.25, 0.75, 0.5, 0.5, 0.5, 1.0, 0.3492, 1.0, 0.0, 1.0, 0.25, 0.75, 0.3492, 1.0, 0.75, 0.75, 1.0, 1.0, 0.6599, 1.0, 0.0, 0.0, 0.5, 1.0, 0.6599, 1.0, 0.5, 1.0, 0.0, 0.0, 0.3492, 1.0, 0.0, 0.0, 0.6599, 1.0, 0.6599, 1.0, 0.0, 0.0, 0.0, 1.0, 0.3492, 1.0, 0.3492, 1.0, 0.0, 1.0, 0.3492, 1.0, 0.0, 0.0, 0.0, 0.0, 0.3492, 1.0, 0.6599, 1.0, 1.0, 1.0, 1.0, 1.0, 0.6599, 1.0])
me_plane.materials.append(mat_white_marble)
me_plane.materials.append(mat_black_marble)
me_plane.use_remesh_preserve_volume = False
me_plane.use_remesh_preserve_attributes = False
me_plane.use_mirror_vertex_groups = False
me_plane.update()

# ---- curves / text
txt_n = bpy.data.curves.new('N', 'FONT')
txt_n.dimensions = '2D'
txt_n.body = 'N'
txt_n.materials.append(mat_north)
txt_n.use_path_clamp = True
txt_n.bevel_resolution = 0
txt_n.bevel_depth = 0.01

# ---- objects
ob_light = bpy.data.objects.new('Light', light_light)
ob_camera = bpy.data.objects.new('Camera', cam_camera)
ob_cylinder = bpy.data.objects.new('Cylinder', me_cylinder_001)
ob_cube = bpy.data.objects.new('Cube', me_cube_001)
ob_plane = bpy.data.objects.new('Plane', me_plane)
ob_empty = bpy.data.objects.new('Empty', None)
ob_n = bpy.data.objects.new('N', txt_n)

# ---- transforms, parenting, visibility, modifiers, constraints
ob_light.location = (4.076, 1.005, 5.904)
ob_light.rotation_euler = (0.6503, 0.05522, 3.059)
ob_light.lock_rotations_4d = False
ob_light.empty_display_type = 'ARROWS'
ob_light.color = (0.0, 0.0, 0.0, 0.0)
ob_light.lineart.crease_threshold = 0.0
ob_camera.location = (4.807, -9.718, 12.39)
ob_camera.rotation_euler = (0.6938, -6.829e-06, 0.4585)
ob_camera.lock_rotations_4d = False
ob_camera.empty_display_type = 'ARROWS'
ob_camera.color = (0.0, 0.0, 0.0, 0.0)
ob_camera.display_type = 'WIRE'
ob_camera.lineart.crease_threshold = 0.0
ob_cylinder.location = (0.0, 0.0, 0.0)
ob_cylinder.scale = (2.0, 2.0, 0.2)
ob_cylinder.lineart.crease_threshold = 0.0
_m = ob_cylinder.modifiers.new('Subdivision', 'SUBSURF')
_m.uv_smooth = 'PRESERVE_CORNERS'
_m.levels = 2
_m.show_only_control_edges = False
ob_cube.location = (0.0, 0.0, 0.3867)
ob_cube.rotation_euler = (0.0, -0.0, -1.35)
ob_cube.scale = (1.0, 1.0, -0.02841)
ob_cube.lineart.crease_threshold = 0.0
ob_plane.location = (0.0, 0.0, -1.117)
ob_plane.scale = (0.9986, 0.9986, 0.9986)
ob_plane.lineart.crease_threshold = 0.0
ob_empty.location = (1.49e-06, 1.49e-06, 0.0)
ob_empty.rotation_euler = (0.0, -0.0, 1.571)
ob_empty.lineart.crease_threshold = 0.0
ob_n.location = (-0.2593, 2.504, 0.3033)
ob_n.lineart.crease_threshold = 0.0

# ---- collection membership
col_collection.objects.link(ob_light)
col_collection.objects.link(ob_camera)
col_collection.objects.link(ob_cylinder)
col_collection.objects.link(ob_cube)
col_collection.objects.link(ob_plane)
col_collection.objects.link(ob_empty)
col_collection.objects.link(ob_n)

# ---- scene / render settings (as saved in the file)
scene.camera = ob_camera
scene.frame_start = 1; scene.frame_end = 250; scene.frame_set(1)
scene.render.engine = 'CYCLES'
scene.cycles.use_denoising = False
scene.cycles.samples = 128
scene.cycles.sampling_pattern = 'TABULATED_SOBOL'
scene.cycles.use_adaptive_sampling = False
scene.cycles.use_light_tree = False
scene.view_settings.view_transform = 'Filmic'
bpy.context.view_layer.update()
